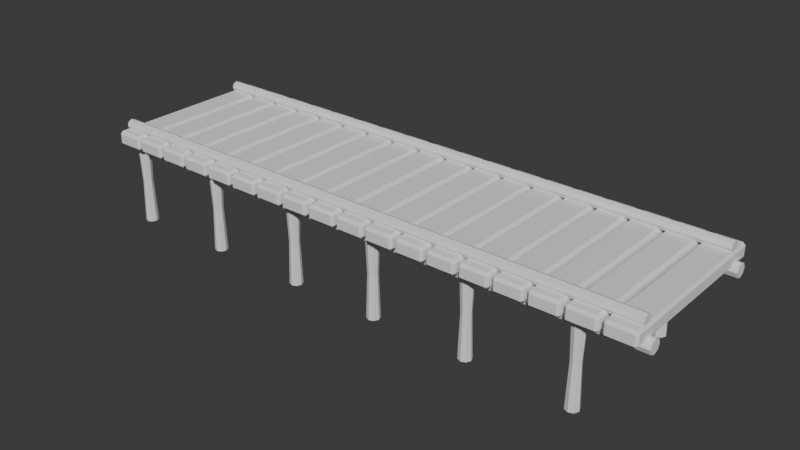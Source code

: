 # Source: dock.blend  (saved by Blender 4.4.30; exported with 4.5.12 LTS)
import bpy
from mathutils import Matrix  # noqa: F401  (used for matrix-valued properties, if any)

bpy.ops.wm.read_factory_settings(use_empty=True)
scene = bpy.context.scene
scene.name = 'Scene'

# ---- collections
col_collection = bpy.data.collections.new('Collection'); scene.collection.children.link(col_collection)

# ---- world
world_world = bpy.data.worlds.new('World'); scene.world = world_world
world_world.use_nodes = True; world_world.node_tree.nodes.clear()
_N = world_world.node_tree.nodes; _L = world_world.node_tree.links
n0 = _N.new('ShaderNodeOutputWorld'); n0.name = 'World Output'; n0.location = (300, 300)
n1 = _N.new('ShaderNodeBackground'); n1.name = 'Background'; n1.location = (10, 300)
n1.inputs[0].default_value = (0.05088, 0.05088, 0.05088, 1.0)
_L.new(n1.outputs[0], n0.inputs[0])
n0.is_active_output = True
world_world.color = (0.05088, 0.05088, 0.05088)
world_world.sun_shadow_jitter_overblur = 0.0

# ---- meshes
me_cube_001 = bpy.data.meshes.new('Cube.001')
me_cube_001.from_pydata([(-1.794, -1.845, 0.8057), (-1.794, -1.901, 0.8613), (-1.85, -1.845, 0.8613), (-1.794, -1.901, 1.067), (-1.794, -1.845, 1.123), (-1.85, -1.845, 1.067), (-1.794, 1.845, 0.8057), (-1.85, 1.845, 0.8613), (-1.794, 1.901, 0.8613), (-1.794, 1.845, 1.123), (-1.794, 1.901, 1.067), (-1.85, 1.845, 1.067), (-1.275, -1.845, 0.8057), (-1.22, -1.845, 0.8613), (-1.275, -1.901, 0.8613), (-1.275, -1.845, 1.123), (-1.275, -1.901, 1.067), (-1.22, -1.845, 1.067), (-1.275, 1.845, 0.8057), (-1.275, 1.901, 0.8613), (-1.22, 1.845, 0.8613), (-1.275, 1.845, 1.123), (-1.22, 1.845, 1.067), (-1.275, 1.901, 1.067), (-1.101, -1.845, 0.8057), (-1.101, -1.901, 0.8613), (-1.157, -1.845, 0.8613), (-1.101, -1.901, 1.067), (-1.101, -1.845, 1.123), (-1.157, -1.845, 1.067), (-1.101, 1.845, 0.8057), (-1.157, 1.845, 0.8613), (-1.101, 1.901, 0.8613), (-1.101, 1.845, 1.123), (-1.101, 1.901, 1.067), (-1.157, 1.845, 1.067), (-0.5822, -1.845, 0.8057), (-0.5267, -1.845, 0.8613), (-0.5822, -1.901, 0.8613), (-0.5822, -1.845, 1.123), (-0.5822, -1.901, 1.067), (-0.5267, -1.845, 1.067), (-0.5822, 1.845, 0.8057), (-0.5822, 1.901, 0.8613), (-0.5267, 1.845, 0.8613), (-0.5822, 1.845, 1.123), (-0.5267, 1.845, 1.067), (-0.5822, 1.901, 1.067), (-0.4081, -1.845, 0.8057), (-0.4081, -1.901, 0.8613), (-0.4637, -1.845, 0.8613), (-0.4081, -1.901, 1.067), (-0.4081, -1.845, 1.123), (-0.4637, -1.845, 1.067), (-0.4081, 1.845, 0.8057), (-0.4637, 1.845, 0.8613), (-0.4081, 1.901, 0.8613), (-0.4081, 1.845, 1.123), (-0.4081, 1.901, 1.067), (-0.4637, 1.845, 1.067), (0.1108, -1.845, 0.8057), (0.1663, -1.845, 0.8613), (0.1108, -1.901, 0.8613), (0.1108, -1.845, 1.123), (0.1108, -1.901, 1.067), (0.1663, -1.845, 1.067), (0.1108, 1.845, 0.8057), (0.1108, 1.901, 0.8613), (0.1663, 1.845, 0.8613), (0.1108, 1.845, 1.123), (0.1663, 1.845, 1.067), (0.1108, 1.901, 1.067), (0.2848, -1.845, 0.8057), (0.2848, -1.901, 0.8613), (0.2293, -1.845, 0.8613), (0.2848, -1.901, 1.067), (0.2848, -1.845, 1.123), (0.2293, -1.845, 1.067), (0.2848, 1.845, 0.8057), (0.2293, 1.845, 0.8613), (0.2848, 1.901, 0.8613), (0.2848, 1.845, 1.123), (0.2848, 1.901, 1.067), (0.2293, 1.845, 1.067), (0.8037, -1.845, 0.8057), (0.8593, -1.845, 0.8613), (0.8037, -1.901, 0.8613), (0.8037, -1.845, 1.123), (0.8037, -1.901, 1.067), (0.8593, -1.845, 1.067), (0.8037, 1.845, 0.8057), (0.8037, 1.901, 0.8613), (0.8593, 1.845, 0.8613), (0.8037, 1.845, 1.123), (0.8593, 1.845, 1.067), (0.8037, 1.901, 1.067), (0.9778, -1.845, 0.8057), (0.9778, -1.901, 0.8613), (0.9223, -1.845, 0.8613), (0.9778, -1.901, 1.067), (0.9778, -1.845, 1.123), (0.9223, -1.845, 1.067), (0.9778, 1.845, 0.8057), (0.9223, 1.845, 0.8613), (0.9778, 1.901, 0.8613), (0.9778, 1.845, 1.123), (0.9778, 1.901, 1.067), (0.9223, 1.845, 1.067), (1.497, -1.845, 0.8057), (1.552, -1.845, 0.8613), (1.497, -1.901, 0.8613), (1.497, -1.845, 1.123), (1.497, -1.901, 1.067), (1.552, -1.845, 1.067), (1.497, 1.845, 0.8057), (1.497, 1.901, 0.8613), (1.552, 1.845, 0.8613), (1.497, 1.845, 1.123), (1.552, 1.845, 1.067), (1.497, 1.901, 1.067), (1.671, -1.845, 0.8057), (1.671, -1.901, 0.8613), (1.615, -1.845, 0.8613), (1.671, -1.901, 1.067), (1.671, -1.845, 1.123), (1.615, -1.845, 1.067), (1.671, 1.845, 0.8057), (1.615, 1.845, 0.8613), (1.671, 1.901, 0.8613), (1.671, 1.845, 1.123), (1.671, 1.901, 1.067), (1.615, 1.845, 1.067), (2.19, -1.845, 0.8057), (2.245, -1.845, 0.8613), (2.19, -1.901, 0.8613), (2.19, -1.845, 1.123), (2.19, -1.901, 1.067), (2.245, -1.845, 1.067), (2.19, 1.845, 0.8057), (2.19, 1.901, 0.8613), (2.245, 1.845, 0.8613), (2.19, 1.845, 1.123), (2.245, 1.845, 1.067), (2.19, 1.901, 1.067), (2.364, -1.845, 0.8057), (2.364, -1.901, 0.8613), (2.308, -1.845, 0.8613), (2.364, -1.901, 1.067), (2.364, -1.845, 1.123), (2.308, -1.845, 1.067), (2.364, 1.845, 0.8057), (2.308, 1.845, 0.8613), (2.364, 1.901, 0.8613), (2.364, 1.845, 1.123), (2.364, 1.901, 1.067), (2.308, 1.845, 1.067), (2.883, -1.845, 0.8057), (2.938, -1.845, 0.8613), (2.883, -1.901, 0.8613), (2.883, -1.845, 1.123), (2.883, -1.901, 1.067), (2.938, -1.845, 1.067), (2.883, 1.845, 0.8057), (2.883, 1.901, 0.8613), (2.938, 1.845, 0.8613), (2.883, 1.845, 1.123), (2.938, 1.845, 1.067), (2.883, 1.901, 1.067), (3.057, -1.845, 0.8057), (3.057, -1.901, 0.8613), (3.001, -1.845, 0.8613), (3.057, -1.901, 1.067), (3.057, -1.845, 1.123), (3.001, -1.845, 1.067), (3.057, 1.845, 0.8057), (3.001, 1.845, 0.8613), (3.057, 1.901, 0.8613), (3.057, 1.845, 1.123), (3.057, 1.901, 1.067), (3.001, 1.845, 1.067), (3.576, -1.845, 0.8057), (3.631, -1.845, 0.8613), (3.576, -1.901, 0.8613), (3.576, -1.845, 1.123), (3.576, -1.901, 1.067), (3.631, -1.845, 1.067), (3.576, 1.845, 0.8057), (3.576, 1.901, 0.8613), (3.631, 1.845, 0.8613), (3.576, 1.845, 1.123), (3.631, 1.845, 1.067), (3.576, 1.901, 1.067), (3.75, -1.845, 0.8057), (3.75, -1.901, 0.8613), (3.694, -1.845, 0.8613), (3.75, -1.901, 1.067), (3.75, -1.845, 1.123), (3.694, -1.845, 1.067), (3.75, 1.845, 0.8057), (3.694, 1.845, 0.8613), (3.75, 1.901, 0.8613), (3.75, 1.845, 1.123), (3.75, 1.901, 1.067), (3.694, 1.845, 1.067), (4.269, -1.845, 0.8057), (4.324, -1.845, 0.8613), (4.269, -1.901, 0.8613), (4.269, -1.845, 1.123), (4.269, -1.901, 1.067), (4.324, -1.845, 1.067), (4.269, 1.845, 0.8057), (4.269, 1.901, 0.8613), (4.324, 1.845, 0.8613), (4.269, 1.845, 1.123), (4.324, 1.845, 1.067), (4.269, 1.901, 1.067), (4.443, -1.845, 0.8057), (4.443, -1.901, 0.8613), (4.387, -1.845, 0.8613), (4.443, -1.901, 1.067), (4.443, -1.845, 1.123), (4.387, -1.845, 1.067), (4.443, 1.845, 0.8057), (4.387, 1.845, 0.8613), (4.443, 1.901, 0.8613), (4.443, 1.845, 1.123), (4.443, 1.901, 1.067), (4.387, 1.845, 1.067), (4.961, -1.845, 0.8057), (5.017, -1.845, 0.8613), (4.961, -1.901, 0.8613), (4.961, -1.845, 1.123), (4.961, -1.901, 1.067), (5.017, -1.845, 1.067), (4.961, 1.845, 0.8057), (4.961, 1.901, 0.8613), (5.017, 1.845, 0.8613), (4.961, 1.845, 1.123), (5.017, 1.845, 1.067), (4.961, 1.901, 1.067), (5.136, -1.845, 0.8057), (5.136, -1.901, 0.8613), (5.08, -1.845, 0.8613), (5.136, -1.901, 1.067), (5.136, -1.845, 1.123), (5.08, -1.845, 1.067), (5.136, 1.845, 0.8057), (5.08, 1.845, 0.8613), (5.136, 1.901, 0.8613), (5.136, 1.845, 1.123), (5.136, 1.901, 1.067), (5.08, 1.845, 1.067), (5.654, -1.845, 0.8057), (5.71, -1.845, 0.8613), (5.654, -1.901, 0.8613), (5.654, -1.845, 1.123), (5.654, -1.901, 1.067), (5.71, -1.845, 1.067), (5.654, 1.845, 0.8057), (5.654, 1.901, 0.8613), (5.71, 1.845, 0.8613), (5.654, 1.845, 1.123), (5.71, 1.845, 1.067), (5.654, 1.901, 1.067), (5.829, -1.845, 0.8057), (5.829, -1.901, 0.8613), (5.773, -1.845, 0.8613), (5.829, -1.901, 1.067), (5.829, -1.845, 1.123), (5.773, -1.845, 1.067), (5.829, 1.845, 0.8057), (5.773, 1.845, 0.8613), (5.829, 1.901, 0.8613), (5.829, 1.845, 1.123), (5.829, 1.901, 1.067), (5.773, 1.845, 1.067), (6.347, -1.845, 0.8057), (6.403, -1.845, 0.8613), (6.347, -1.901, 0.8613), (6.347, -1.845, 1.123), (6.347, -1.901, 1.067), (6.403, -1.845, 1.067), (6.347, 1.845, 0.8057), (6.347, 1.901, 0.8613), (6.403, 1.845, 0.8613), (6.347, 1.845, 1.123), (6.403, 1.845, 1.067), (6.347, 1.901, 1.067), (6.521, -1.845, 0.8057), (6.521, -1.901, 0.8613), (6.466, -1.845, 0.8613), (6.521, -1.901, 1.067), (6.521, -1.845, 1.123), (6.466, -1.845, 1.067), (6.521, 1.845, 0.8057), (6.466, 1.845, 0.8613), (6.521, 1.901, 0.8613), (6.521, 1.845, 1.123), (6.521, 1.901, 1.067), (6.466, 1.845, 1.067), (7.04, -1.845, 0.8057), (7.096, -1.845, 0.8613), (7.04, -1.901, 0.8613), (7.04, -1.845, 1.123), (7.04, -1.901, 1.067), (7.096, -1.845, 1.067), (7.04, 1.845, 0.8057), (7.04, 1.901, 0.8613), (7.096, 1.845, 0.8613), (7.04, 1.845, 1.123), (7.096, 1.845, 1.067), (7.04, 1.901, 1.067), (7.214, -1.845, 0.8057), (7.214, -1.901, 0.8613), (7.159, -1.845, 0.8613), (7.214, -1.901, 1.067), (7.214, -1.845, 1.123), (7.159, -1.845, 1.067), (7.214, 1.845, 0.8057), (7.159, 1.845, 0.8613), (7.214, 1.901, 0.8613), (7.214, 1.845, 1.123), (7.214, 1.901, 1.067), (7.159, 1.845, 1.067), (7.733, -1.845, 0.8057), (7.789, -1.845, 0.8613), (7.733, -1.901, 0.8613), (7.733, -1.845, 1.123), (7.733, -1.901, 1.067), (7.789, -1.845, 1.067), (7.733, 1.845, 0.8057), (7.733, 1.901, 0.8613), (7.789, 1.845, 0.8613), (7.733, 1.845, 1.123), (7.789, 1.845, 1.067), (7.733, 1.901, 1.067), (7.907, -1.845, 0.8057), (7.907, -1.901, 0.8613), (7.852, -1.845, 0.8613), (7.907, -1.901, 1.067), (7.907, -1.845, 1.123), (7.852, -1.845, 1.067), (7.907, 1.845, 0.8057), (7.852, 1.845, 0.8613), (7.907, 1.901, 0.8613), (7.907, 1.845, 1.123), (7.907, 1.901, 1.067), (7.852, 1.845, 1.067), (8.426, -1.845, 0.8057), (8.482, -1.845, 0.8613), (8.426, -1.901, 0.8613), (8.426, -1.845, 1.123), (8.426, -1.901, 1.067), (8.482, -1.845, 1.067), (8.426, 1.845, 0.8057), (8.426, 1.901, 0.8613), (8.482, 1.845, 0.8613), (8.426, 1.845, 1.123), (8.482, 1.845, 1.067), (8.426, 1.901, 1.067), (8.6, -1.845, 0.8057), (8.6, -1.901, 0.8613), (8.545, -1.845, 0.8613), (8.6, -1.901, 1.067), (8.6, -1.845, 1.123), (8.545, -1.845, 1.067), (8.6, 1.845, 0.8057), (8.545, 1.845, 0.8613), (8.6, 1.901, 0.8613), (8.6, 1.845, 1.123), (8.6, 1.901, 1.067), (8.545, 1.845, 1.067), (9.119, -1.845, 0.8057), (9.175, -1.845, 0.8613), (9.119, -1.901, 0.8613), (9.119, -1.845, 1.123), (9.119, -1.901, 1.067), (9.175, -1.845, 1.067), (9.119, 1.845, 0.8057), (9.119, 1.901, 0.8613), (9.175, 1.845, 0.8613), (9.119, 1.845, 1.123), (9.175, 1.845, 1.067), (9.119, 1.901, 1.067), (9.293, -1.845, 0.8057), (9.293, -1.901, 0.8613), (9.238, -1.845, 0.8613), (9.293, -1.901, 1.067), (9.293, -1.845, 1.123), (9.238, -1.845, 1.067), (9.293, 1.845, 0.8057), (9.238, 1.845, 0.8613), (9.293, 1.901, 0.8613), (9.293, 1.845, 1.123), (9.293, 1.901, 1.067), (9.238, 1.845, 1.067), (9.812, -1.845, 0.8057), (9.868, -1.845, 0.8613), (9.812, -1.901, 0.8613), (9.812, -1.845, 1.123), (9.812, -1.901, 1.067), (9.868, -1.845, 1.067), (9.812, 1.845, 0.8057), (9.812, 1.901, 0.8613), (9.868, 1.845, 0.8613), (9.812, 1.845, 1.123), (9.868, 1.845, 1.067), (9.812, 1.901, 1.067), (9.986, -1.845, 0.8057), (9.986, -1.901, 0.8613), (9.931, -1.845, 0.8613), (9.986, -1.901, 1.067), (9.986, -1.845, 1.123), (9.931, -1.845, 1.067), (9.986, 1.845, 0.8057), (9.931, 1.845, 0.8613), (9.986, 1.901, 0.8613), (9.986, 1.845, 1.123), (9.986, 1.901, 1.067), (9.931, 1.845, 1.067), (10.51, -1.845, 0.8057), (10.56, -1.845, 0.8613), (10.51, -1.901, 0.8613), (10.51, -1.845, 1.123), (10.51, -1.901, 1.067), (10.56, -1.845, 1.067), (10.51, 1.845, 0.8057), (10.51, 1.901, 0.8613), (10.56, 1.845, 0.8613), (10.51, 1.845, 1.123), (10.56, 1.845, 1.067), (10.51, 1.901, 1.067), (-1.511, -1.403, -1.0), (-1.511, -1.393, 1.0), (-1.412, -1.444, -1.0), (-1.405, -1.437, 1.0), (-1.371, -1.542, -1.0), (-1.361, -1.542, 1.0), (-1.412, -1.641, -1.0), (-1.405, -1.648, 1.0), (-1.511, -1.682, -1.0), (-1.511, -1.692, 1.0), (-1.609, -1.641, -1.0), (-1.616, -1.648, 1.0), (-1.65, -1.542, -1.0), (-1.66, -1.542, 1.0), (-1.609, -1.444, -1.0), (-1.616, -1.437, 1.0), (-1.551, 1.577, -1.0), (-1.551, 1.587, 1.0), (-1.453, 1.536, -1.0), (-1.446, 1.543, 1.0), (-1.412, 1.438, -1.0), (-1.402, 1.438, 1.0), (-1.453, 1.34, -1.0), (-1.446, 1.333, 1.0), (-1.551, 1.299, -1.0), (-1.551, 1.289, 1.0), (-1.65, 1.34, -1.0), (-1.657, 1.333, 1.0), (-1.691, 1.438, -1.0), (-1.701, 1.438, 1.0), (-1.65, 1.536, -1.0), (-1.657, 1.543, 1.0), (0.7077, 1.564, -1.0), (0.7077, 1.574, 1.0), (0.8061, 1.523, -1.0), (0.8131, 1.53, 1.0), (0.8468, 1.424, -1.0), (0.8568, 1.424, 1.0), (0.8061, 1.326, -1.0), (0.8131, 1.319, 1.0), (0.7077, 1.285, -1.0), (0.7077, 1.275, 1.0), (0.6093, 1.326, -1.0), (0.6022, 1.319, 1.0), (0.5685, 1.424, -1.0), (0.5585, 1.424, 1.0), (0.6093, 1.523, -1.0), (0.6022, 1.53, 1.0), (0.7077, -1.362, -1.0), (0.7077, -1.352, 1.0), (0.8061, -1.403, -1.0), (0.8131, -1.396, 1.0), (0.8468, -1.502, -1.0), (0.8568, -1.502, 1.0), (0.8061, -1.6, -1.0), (0.8131, -1.607, 1.0), (0.7077, -1.641, -1.0), (0.7077, -1.651, 1.0), (0.6093, -1.6, -1.0), (0.6022, -1.607, 1.0), (0.5685, -1.502, -1.0), (0.5585, -1.502, 1.0), (0.6093, -1.403, -1.0), (0.6022, -1.396, 1.0), (2.926, -1.376, -1.0), (2.926, -1.366, 1.0), (3.024, -1.417, -1.0), (3.031, -1.41, 1.0), (3.065, -1.515, -1.0), (3.075, -1.515, 1.0), (3.024, -1.614, -1.0), (3.031, -1.621, 1.0), (2.926, -1.654, -1.0), (2.926, -1.664, 1.0), (2.828, -1.614, -1.0), (2.82, -1.621, 1.0), (2.787, -1.515, -1.0), (2.777, -1.515, 1.0), (2.828, -1.417, -1.0), (2.82, -1.41, 1.0), (2.858, 1.604, -1.0), (2.858, 1.614, 1.0), (2.956, 1.564, -1.0), (2.963, 1.571, 1.0), (2.997, 1.465, -1.0), (3.007, 1.465, 1.0), (2.956, 1.367, -1.0), (2.963, 1.36, 1.0), (2.858, 1.326, -1.0), (2.858, 1.316, 1.0), (2.759, 1.367, -1.0), (2.752, 1.36, 1.0), (2.719, 1.465, -1.0), (2.709, 1.465, 1.0), (2.759, 1.564, -1.0), (2.752, 1.571, 1.0), (9.377, 1.274, -1.0), (9.377, 1.264, 1.0), (9.28, 1.316, -1.0), (9.273, 1.309, 1.0), (9.241, 1.415, -1.0), (9.231, 1.416, 1.0), (9.283, 1.513, -1.0), (9.276, 1.52, 1.0), (9.382, 1.552, -1.0), (9.382, 1.562, 1.0), (9.48, 1.51, -1.0), (9.487, 1.517, 1.0), (9.519, 1.411, -1.0), (9.529, 1.41, 1.0), (9.477, 1.313, -1.0), (9.483, 1.306, 1.0), (9.366, -1.707, -1.0), (9.366, -1.717, 1.0), (9.269, -1.664, -1.0), (9.261, -1.671, 1.0), (9.229, -1.565, -1.0), (9.219, -1.565, 1.0), (9.272, -1.468, -1.0), (9.265, -1.46, 1.0), (9.371, -1.428, -1.0), (9.371, -1.418, 1.0), (9.469, -1.471, -1.0), (9.476, -1.464, 1.0), (9.508, -1.57, -1.0), (9.518, -1.57, 1.0), (9.465, -1.668, -1.0), (9.472, -1.675, 1.0), (7.108, -1.654, -1.0), (7.108, -1.664, 1.0), (7.01, -1.611, -1.0), (7.003, -1.618, 1.0), (6.971, -1.512, -1.0), (6.961, -1.512, 1.0), (7.013, -1.414, -1.0), (7.007, -1.407, 1.0), (7.113, -1.375, -1.0), (7.113, -1.365, 1.0), (7.21, -1.418, -1.0), (7.217, -1.411, 1.0), (7.249, -1.517, -1.0), (7.259, -1.517, 1.0), (7.207, -1.615, -1.0), (7.214, -1.622, 1.0), (7.159, 1.272, -1.0), (7.159, 1.262, 1.0), (7.061, 1.314, -1.0), (7.054, 1.307, 1.0), (7.022, 1.413, -1.0), (7.012, 1.413, 1.0), (7.065, 1.511, -1.0), (7.058, 1.518, 1.0), (7.164, 1.55, -1.0), (7.164, 1.56, 1.0), (7.261, 1.508, -1.0), (7.268, 1.515, 1.0), (7.3, 1.408, -1.0), (7.31, 1.408, 1.0), (7.258, 1.311, -1.0), (7.265, 1.304, 1.0), (4.941, 1.324, -1.0), (4.941, 1.314, 1.0), (4.843, 1.367, -1.0), (4.836, 1.36, 1.0), (4.804, 1.466, -1.0), (4.794, 1.466, 1.0), (4.847, 1.563, -1.0), (4.84, 1.571, 1.0), (4.946, 1.602, -1.0), (4.946, 1.612, 1.0), (5.044, 1.56, -1.0), (5.051, 1.567, 1.0), (5.083, 1.461, -1.0), (5.093, 1.461, 1.0), (5.04, 1.363, -1.0), (5.047, 1.356, 1.0), (4.957, -1.657, -1.0), (4.957, -1.667, 1.0), (4.859, -1.615, -1.0), (4.852, -1.622, 1.0), (4.82, -1.515, -1.0), (4.81, -1.515, 1.0), (4.863, -1.418, -1.0), (4.856, -1.411, 1.0), (4.962, -1.379, -1.0), (4.962, -1.369, 1.0), (5.06, -1.421, -1.0), (5.067, -1.414, 1.0), (5.099, -1.52, -1.0), (5.109, -1.52, 1.0), (5.056, -1.618, -1.0), (5.063, -1.625, 1.0), (-1.832, -1.556, 1.295), (10.52, -1.556, 1.295), (-1.832, -1.472, 1.26), (10.52, -1.472, 1.26), (-1.832, -1.437, 1.176), (10.52, -1.437, 1.176), (-1.832, -1.472, 1.092), (10.52, -1.472, 1.092), (-1.832, -1.556, 1.057), (10.52, -1.556, 1.057), (-1.832, -1.64, 1.092), (10.52, -1.64, 1.092), (-1.832, -1.675, 1.176), (10.52, -1.675, 1.176), (-1.832, -1.64, 1.26), (10.52, -1.64, 1.26), (-1.832, 1.465, 1.311), (10.52, 1.465, 1.311), (-1.832, 1.549, 1.276), (10.52, 1.549, 1.276), (-1.832, 1.584, 1.192), (10.52, 1.584, 1.192), (-1.832, 1.549, 1.108), (10.52, 1.549, 1.108), (-1.832, 1.465, 1.073), (10.52, 1.465, 1.073), (-1.832, 1.381, 1.108), (10.52, 1.381, 1.108), (-1.832, 1.346, 1.192), (10.52, 1.346, 1.192), (-1.832, 1.381, 1.276), (10.52, 1.381, 1.276), (-2.006, -1.556, 0.9166), (10.69, -1.556, 0.9166), (-2.006, -1.452, 0.8737), (10.69, -1.452, 0.8737), (-2.006, -1.409, 0.77), (10.69, -1.409, 0.77), (-2.006, -1.452, 0.6663), (10.69, -1.452, 0.6663), (-2.006, -1.556, 0.6234), (10.69, -1.556, 0.6234), (-2.006, -1.66, 0.6663), (10.69, -1.66, 0.6663), (-2.006, -1.703, 0.77), (10.69, -1.703, 0.77), (-2.006, -1.66, 0.8737), (10.69, -1.66, 0.8737), (-2.006, 1.465, 0.933), (10.69, 1.465, 0.933), (-2.006, 1.569, 0.89), (10.69, 1.569, 0.89), (-2.006, 1.612, 0.7863), (10.69, 1.612, 0.7863), (-2.006, 1.569, 0.6827), (10.69, 1.569, 0.6827), (-2.006, 1.465, 0.6397), (10.69, 1.465, 0.6397), (-2.006, 1.362, 0.6827), (10.69, 1.362, 0.6827), (-2.006, 1.319, 0.7863), (10.69, 1.319, 0.7863), (-2.006, 1.362, 0.89), (10.69, 1.362, 0.89), (2.926, -1.406, -0.06463), (5.068, -1.52, -0.06406), (4.945, 1.572, -0.07964), (7.035, -1.436, -0.06448), (9.271, 1.415, -0.07884), (3.003, -1.438, -0.06447), (0.7077, 1.533, -0.07944), (5.022, 1.539, -0.07947), (7.112, -1.406, -0.06463), (9.304, 1.491, -0.07923), (3.035, -1.515, -0.06408), (0.7846, 1.501, -0.07928), (-1.511, -1.434, -0.06449), (7.188, -1.439, -0.06447), (9.382, 1.522, -0.07938), (3.003, -1.592, -0.0637), (0.8165, 1.424, -0.07889), (-1.434, -1.466, -0.06433), (5.019, 1.385, -0.07869), (7.219, -1.516, -0.06408), (9.458, 1.489, -0.07921), (2.926, -1.624, -0.06354), (0.7846, 1.347, -0.0785), (-1.402, -1.542, -0.06395), (7.186, -1.593, -0.06369), (9.489, 1.411, -0.07882), (2.849, -1.592, -0.0637), (0.7077, 1.316, -0.07834), (-1.434, -1.619, -0.06356), (4.958, -1.627, -0.06352), (4.881, -1.593, -0.06369), (9.455, 1.335, -0.07844), (2.817, -1.515, -0.06408), (0.6307, 1.347, -0.0785), (-1.511, -1.651, -0.0634), (7.159, 1.302, -0.07828), (4.851, -1.516, -0.06408), (7.083, 1.335, -0.07844), (2.849, -1.438, -0.06447), (0.5989, 1.424, -0.07889), (-1.587, -1.619, -0.06356), (9.367, -1.676, -0.06327), (4.884, -1.44, -0.06446), (7.052, 1.413, -0.07883), (9.29, -1.643, -0.06344), (0.6307, 1.501, -0.07928), (-1.619, -1.542, -0.06395), (2.858, 1.574, -0.07965), (4.961, -1.409, -0.06462), (7.086, 1.489, -0.07922), (9.26, -1.566, -0.06383), (2.935, 1.542, -0.07949), (-1.587, -1.466, -0.06433), (0.7077, -1.393, -0.0647), (5.038, -1.442, -0.06445), (7.163, 1.52, -0.07937), (9.293, -1.489, -0.06421), (2.967, 1.465, -0.0791), (0.7845, -1.425, -0.06454), (-1.551, 1.547, -0.07951), (7.239, 1.486, -0.0792), (9.371, -1.459, -0.06437), (2.935, 1.388, -0.07871), (0.8163, -1.502, -0.06415), (-1.474, 1.515, -0.07935), (5.052, 1.461, -0.07908), (5.035, -1.596, -0.06368), (7.27, 1.409, -0.07881), (9.447, -1.492, -0.0642), (2.858, 1.356, -0.07855), (0.7845, -1.578, -0.06377), (-1.443, 1.438, -0.07896), (7.237, 1.333, -0.07843), (9.477, -1.57, -0.06381), (2.781, 1.388, -0.07871), (0.7077, -1.61, -0.0636), (-1.474, 1.361, -0.07857), (9.444, -1.646, -0.06342), (2.749, 1.465, -0.0791), (0.6308, -1.578, -0.06377), (-1.551, 1.329, -0.07841), (4.942, 1.354, -0.07854), (4.865, 1.388, -0.07871), (2.781, 1.542, -0.07949), (0.599, -1.502, -0.06415), (-1.628, 1.361, -0.07857), (7.108, -1.623, -0.06354), (4.835, 1.465, -0.0791), (7.032, -1.59, -0.06371), (0.6308, -1.425, -0.06454), (-1.66, 1.438, -0.07896), (9.378, 1.304, -0.07829), (4.868, 1.541, -0.07948), (7.001, -1.513, -0.0641), (9.302, 1.337, -0.07845), (-1.628, 1.515, -0.07935)], [], [(14, 16, 3, 1), (20, 22, 17, 13), (21, 9, 4, 15), (2, 5, 11, 7), (8, 10, 23, 19), (0, 1, 2), (3, 4, 5), (6, 7, 8), (9, 10, 11), (12, 13, 14), (15, 16, 17), (18, 19, 20), (21, 22, 23), (6, 0, 2, 7), (1, 3, 5, 2), (4, 9, 11, 5), (10, 8, 7, 11), (18, 6, 8, 19), (9, 21, 23, 10), (22, 20, 19, 23), (12, 18, 20, 13), (21, 15, 17, 22), (16, 14, 13, 17), (0, 12, 14, 1), (15, 4, 3, 16), (6, 18, 12, 0), (38, 40, 27, 25), (44, 46, 41, 37), (45, 33, 28, 39), (26, 29, 35, 31), (32, 34, 47, 43), (24, 25, 26), (27, 28, 29), (30, 31, 32), (33, 34, 35), (36, 37, 38), (39, 40, 41), (42, 43, 44), (45, 46, 47), (30, 24, 26, 31), (25, 27, 29, 26), (28, 33, 35, 29), (34, 32, 31, 35), (42, 30, 32, 43), (33, 45, 47, 34), (46, 44, 43, 47), (36, 42, 44, 37), (45, 39, 41, 46), (40, 38, 37, 41), (24, 36, 38, 25), (39, 28, 27, 40), (30, 42, 36, 24), (62, 64, 51, 49), (68, 70, 65, 61), (69, 57, 52, 63), (50, 53, 59, 55), (56, 58, 71, 67), (48, 49, 50), (51, 52, 53), (54, 55, 56), (57, 58, 59), (60, 61, 62), (63, 64, 65), (66, 67, 68), (69, 70, 71), (54, 48, 50, 55), (49, 51, 53, 50), (52, 57, 59, 53), (58, 56, 55, 59), (66, 54, 56, 67), (57, 69, 71, 58), (70, 68, 67, 71), (60, 66, 68, 61), (69, 63, 65, 70), (64, 62, 61, 65), (48, 60, 62, 49), (63, 52, 51, 64), (54, 66, 60, 48), (86, 88, 75, 73), (92, 94, 89, 85), (93, 81, 76, 87), (74, 77, 83, 79), (80, 82, 95, 91), (72, 73, 74), (75, 76, 77), (78, 79, 80), (81, 82, 83), (84, 85, 86), (87, 88, 89), (90, 91, 92), (93, 94, 95), (78, 72, 74, 79), (73, 75, 77, 74), (76, 81, 83, 77), (82, 80, 79, 83), (90, 78, 80, 91), (81, 93, 95, 82), (94, 92, 91, 95), (84, 90, 92, 85), (93, 87, 89, 94), (88, 86, 85, 89), (72, 84, 86, 73), (87, 76, 75, 88), (78, 90, 84, 72), (110, 112, 99, 97), (116, 118, 113, 109), (117, 105, 100, 111), (98, 101, 107, 103), (104, 106, 119, 115), (96, 97, 98), (99, 100, 101), (102, 103, 104), (105, 106, 107), (108, 109, 110), (111, 112, 113), (114, 115, 116), (117, 118, 119), (102, 96, 98, 103), (97, 99, 101, 98), (100, 105, 107, 101), (106, 104, 103, 107), (114, 102, 104, 115), (105, 117, 119, 106), (118, 116, 115, 119), (108, 114, 116, 109), (117, 111, 113, 118), (112, 110, 109, 113), (96, 108, 110, 97), (111, 100, 99, 112), (102, 114, 108, 96), (134, 136, 123, 121), (140, 142, 137, 133), (141, 129, 124, 135), (122, 125, 131, 127), (128, 130, 143, 139), (120, 121, 122), (123, 124, 125), (126, 127, 128), (129, 130, 131), (132, 133, 134), (135, 136, 137), (138, 139, 140), (141, 142, 143), (126, 120, 122, 127), (121, 123, 125, 122), (124, 129, 131, 125), (130, 128, 127, 131), (138, 126, 128, 139), (129, 141, 143, 130), (142, 140, 139, 143), (132, 138, 140, 133), (141, 135, 137, 142), (136, 134, 133, 137), (120, 132, 134, 121), (135, 124, 123, 136), (126, 138, 132, 120), (158, 160, 147, 145), (164, 166, 161, 157), (165, 153, 148, 159), (146, 149, 155, 151), (152, 154, 167, 163), (144, 145, 146), (147, 148, 149), (150, 151, 152), (153, 154, 155), (156, 157, 158), (159, 160, 161), (162, 163, 164), (165, 166, 167), (150, 144, 146, 151), (145, 147, 149, 146), (148, 153, 155, 149), (154, 152, 151, 155), (162, 150, 152, 163), (153, 165, 167, 154), (166, 164, 163, 167), (156, 162, 164, 157), (165, 159, 161, 166), (160, 158, 157, 161), (144, 156, 158, 145), (159, 148, 147, 160), (150, 162, 156, 144), (182, 184, 171, 169), (188, 190, 185, 181), (189, 177, 172, 183), (170, 173, 179, 175), (176, 178, 191, 187), (168, 169, 170), (171, 172, 173), (174, 175, 176), (177, 178, 179), (180, 181, 182), (183, 184, 185), (186, 187, 188), (189, 190, 191), (174, 168, 170, 175), (169, 171, 173, 170), (172, 177, 179, 173), (178, 176, 175, 179), (186, 174, 176, 187), (177, 189, 191, 178), (190, 188, 187, 191), (180, 186, 188, 181), (189, 183, 185, 190), (184, 182, 181, 185), (168, 180, 182, 169), (183, 172, 171, 184), (174, 186, 180, 168), (206, 208, 195, 193), (212, 214, 209, 205), (213, 201, 196, 207), (194, 197, 203, 199), (200, 202, 215, 211), (192, 193, 194), (195, 196, 197), (198, 199, 200), (201, 202, 203), (204, 205, 206), (207, 208, 209), (210, 211, 212), (213, 214, 215), (198, 192, 194, 199), (193, 195, 197, 194), (196, 201, 203, 197), (202, 200, 199, 203), (210, 198, 200, 211), (201, 213, 215, 202), (214, 212, 211, 215), (204, 210, 212, 205), (213, 207, 209, 214), (208, 206, 205, 209), (192, 204, 206, 193), (207, 196, 195, 208), (198, 210, 204, 192), (230, 232, 219, 217), (236, 238, 233, 229), (237, 225, 220, 231), (218, 221, 227, 223), (224, 226, 239, 235), (216, 217, 218), (219, 220, 221), (222, 223, 224), (225, 226, 227), (228, 229, 230), (231, 232, 233), (234, 235, 236), (237, 238, 239), (222, 216, 218, 223), (217, 219, 221, 218), (220, 225, 227, 221), (226, 224, 223, 227), (234, 222, 224, 235), (225, 237, 239, 226), (238, 236, 235, 239), (228, 234, 236, 229), (237, 231, 233, 238), (232, 230, 229, 233), (216, 228, 230, 217), (231, 220, 219, 232), (222, 234, 228, 216), (254, 256, 243, 241), (260, 262, 257, 253), (261, 249, 244, 255), (242, 245, 251, 247), (248, 250, 263, 259), (240, 241, 242), (243, 244, 245), (246, 247, 248), (249, 250, 251), (252, 253, 254), (255, 256, 257), (258, 259, 260), (261, 262, 263), (246, 240, 242, 247), (241, 243, 245, 242), (244, 249, 251, 245), (250, 248, 247, 251), (258, 246, 248, 259), (249, 261, 263, 250), (262, 260, 259, 263), (252, 258, 260, 253), (261, 255, 257, 262), (256, 254, 253, 257), (240, 252, 254, 241), (255, 244, 243, 256), (246, 258, 252, 240), (278, 280, 267, 265), (284, 286, 281, 277), (285, 273, 268, 279), (266, 269, 275, 271), (272, 274, 287, 283), (264, 265, 266), (267, 268, 269), (270, 271, 272), (273, 274, 275), (276, 277, 278), (279, 280, 281), (282, 283, 284), (285, 286, 287), (270, 264, 266, 271), (265, 267, 269, 266), (268, 273, 275, 269), (274, 272, 271, 275), (282, 270, 272, 283), (273, 285, 287, 274), (286, 284, 283, 287), (276, 282, 284, 277), (285, 279, 281, 286), (280, 278, 277, 281), (264, 276, 278, 265), (279, 268, 267, 280), (270, 282, 276, 264), (302, 304, 291, 289), (308, 310, 305, 301), (309, 297, 292, 303), (290, 293, 299, 295), (296, 298, 311, 307), (288, 289, 290), (291, 292, 293), (294, 295, 296), (297, 298, 299), (300, 301, 302), (303, 304, 305), (306, 307, 308), (309, 310, 311), (294, 288, 290, 295), (289, 291, 293, 290), (292, 297, 299, 293), (298, 296, 295, 299), (306, 294, 296, 307), (297, 309, 311, 298), (310, 308, 307, 311), (300, 306, 308, 301), (309, 303, 305, 310), (304, 302, 301, 305), (288, 300, 302, 289), (303, 292, 291, 304), (294, 306, 300, 288), (326, 328, 315, 313), (332, 334, 329, 325), (333, 321, 316, 327), (314, 317, 323, 319), (320, 322, 335, 331), (312, 313, 314), (315, 316, 317), (318, 319, 320), (321, 322, 323), (324, 325, 326), (327, 328, 329), (330, 331, 332), (333, 334, 335), (318, 312, 314, 319), (313, 315, 317, 314), (316, 321, 323, 317), (322, 320, 319, 323), (330, 318, 320, 331), (321, 333, 335, 322), (334, 332, 331, 335), (324, 330, 332, 325), (333, 327, 329, 334), (328, 326, 325, 329), (312, 324, 326, 313), (327, 316, 315, 328), (318, 330, 324, 312), (350, 352, 339, 337), (356, 358, 353, 349), (357, 345, 340, 351), (338, 341, 347, 343), (344, 346, 359, 355), (336, 337, 338), (339, 340, 341), (342, 343, 344), (345, 346, 347), (348, 349, 350), (351, 352, 353), (354, 355, 356), (357, 358, 359), (342, 336, 338, 343), (337, 339, 341, 338), (340, 345, 347, 341), (346, 344, 343, 347), (354, 342, 344, 355), (345, 357, 359, 346), (358, 356, 355, 359), (348, 354, 356, 349), (357, 351, 353, 358), (352, 350, 349, 353), (336, 348, 350, 337), (351, 340, 339, 352), (342, 354, 348, 336), (374, 376, 363, 361), (380, 382, 377, 373), (381, 369, 364, 375), (362, 365, 371, 367), (368, 370, 383, 379), (360, 361, 362), (363, 364, 365), (366, 367, 368), (369, 370, 371), (372, 373, 374), (375, 376, 377), (378, 379, 380), (381, 382, 383), (366, 360, 362, 367), (361, 363, 365, 362), (364, 369, 371, 365), (370, 368, 367, 371), (378, 366, 368, 379), (369, 381, 383, 370), (382, 380, 379, 383), (372, 378, 380, 373), (381, 375, 377, 382), (376, 374, 373, 377), (360, 372, 374, 361), (375, 364, 363, 376), (366, 378, 372, 360), (398, 400, 387, 385), (404, 406, 401, 397), (405, 393, 388, 399), (386, 389, 395, 391), (392, 394, 407, 403), (384, 385, 386), (387, 388, 389), (390, 391, 392), (393, 394, 395), (396, 397, 398), (399, 400, 401), (402, 403, 404), (405, 406, 407), (390, 384, 386, 391), (385, 387, 389, 386), (388, 393, 395, 389), (394, 392, 391, 395), (402, 390, 392, 403), (393, 405, 407, 394), (406, 404, 403, 407), (396, 402, 404, 397), (405, 399, 401, 406), (400, 398, 397, 401), (384, 396, 398, 385), (399, 388, 387, 400), (390, 402, 396, 384), (422, 424, 411, 409), (428, 430, 425, 421), (429, 417, 412, 423), (410, 413, 419, 415), (416, 418, 431, 427), (408, 409, 410), (411, 412, 413), (414, 415, 416), (417, 418, 419), (420, 421, 422), (423, 424, 425), (426, 427, 428), (429, 430, 431), (414, 408, 410, 415), (409, 411, 413, 410), (412, 417, 419, 413), (418, 416, 415, 419), (426, 414, 416, 427), (417, 429, 431, 418), (430, 428, 427, 431), (420, 426, 428, 421), (429, 423, 425, 430), (424, 422, 421, 425), (408, 420, 422, 409), (423, 412, 411, 424), (414, 426, 420, 408), (432, 700, 705, 434), (434, 705, 711, 436), (436, 711, 716, 438), (438, 716, 722, 440), (440, 722, 728, 442), (442, 728, 734, 444), (435, 433, 447, 445, 443, 441, 439, 437), (444, 734, 740, 446), (446, 740, 700, 432), (432, 434, 436, 438, 440, 442, 444, 446), (448, 747, 752, 450), (450, 752, 759, 452), (452, 759, 764, 454), (454, 764, 768, 456), (456, 768, 773, 458), (458, 773, 778, 460), (451, 449, 463, 461, 459, 457, 455, 453), (460, 778, 783, 462), (462, 783, 747, 448), (448, 450, 452, 454, 456, 458, 460, 462), (464, 694, 699, 466), (466, 699, 704, 468), (468, 704, 710, 470), (470, 710, 715, 472), (472, 715, 721, 474), (474, 721, 727, 476), (467, 465, 479, 477, 475, 473, 471, 469), (476, 727, 733, 478), (478, 733, 694, 464), (464, 466, 468, 470, 472, 474, 476, 478), (480, 741, 746, 482), (482, 746, 751, 484), (484, 751, 758, 486), (486, 758, 763, 488), (488, 763, 767, 490), (490, 767, 772, 492), (483, 481, 495, 493, 491, 489, 487, 485), (492, 772, 777, 494), (494, 777, 741, 480), (480, 482, 484, 486, 488, 490, 492, 494), (496, 688, 693, 498), (498, 693, 698, 500), (500, 698, 703, 502), (502, 703, 709, 504), (504, 709, 714, 506), (506, 714, 720, 508), (499, 497, 511, 509, 507, 505, 503, 501), (508, 720, 726, 510), (510, 726, 688, 496), (496, 498, 500, 502, 504, 506, 508, 510), (512, 735, 739, 514), (514, 739, 745, 516), (516, 745, 750, 518), (518, 750, 757, 520), (520, 757, 762, 522), (522, 762, 766, 524), (515, 513, 527, 525, 523, 521, 519, 517), (524, 766, 771, 526), (526, 771, 735, 512), (512, 514, 516, 518, 520, 522, 524, 526), (528, 779, 782, 530), (530, 782, 692, 532), (532, 692, 697, 534), (534, 697, 702, 536), (536, 702, 708, 538), (538, 708, 713, 540), (531, 529, 543, 541, 539, 537, 535, 533), (540, 713, 719, 542), (542, 719, 779, 528), (528, 530, 532, 534, 536, 538, 540, 542), (544, 729, 732, 546), (546, 732, 738, 548), (548, 738, 744, 550), (550, 744, 749, 552), (552, 749, 756, 554), (554, 756, 761, 556), (547, 545, 559, 557, 555, 553, 551, 549), (556, 761, 765, 558), (558, 765, 729, 544), (544, 546, 548, 550, 552, 554, 556, 558), (560, 774, 776, 562), (562, 776, 781, 564), (564, 781, 691, 566), (566, 691, 696, 568), (568, 696, 701, 570), (570, 701, 707, 572), (563, 561, 575, 573, 571, 569, 567, 565), (572, 707, 712, 574), (574, 712, 774, 560), (560, 562, 564, 566, 568, 570, 572, 574), (576, 723, 725, 578), (578, 725, 731, 580), (580, 731, 737, 582), (582, 737, 743, 584), (584, 743, 748, 586), (586, 748, 755, 588), (579, 577, 591, 589, 587, 585, 583, 581), (588, 755, 760, 590), (590, 760, 723, 576), (576, 578, 580, 582, 584, 586, 588, 590), (592, 769, 770, 594), (594, 770, 775, 596), (596, 775, 780, 598), (598, 780, 690, 600), (600, 690, 695, 602), (602, 695, 753, 604), (595, 593, 607, 605, 603, 601, 599, 597), (604, 753, 706, 606), (606, 706, 769, 592), (592, 594, 596, 598, 600, 602, 604, 606), (608, 717, 718, 610), (610, 718, 724, 612), (612, 724, 730, 614), (614, 730, 736, 616), (616, 736, 742, 618), (618, 742, 689, 620), (611, 609, 623, 621, 619, 617, 615, 613), (620, 689, 754, 622), (622, 754, 717, 608), (608, 610, 612, 614, 616, 618, 620, 622), (624, 625, 627, 626), (626, 627, 629, 628), (628, 629, 631, 630), (630, 631, 633, 632), (632, 633, 635, 634), (634, 635, 637, 636), (627, 625, 639, 637, 635, 633, 631, 629), (636, 637, 639, 638), (638, 639, 625, 624), (624, 626, 628, 630, 632, 634, 636, 638), (640, 641, 643, 642), (642, 643, 645, 644), (644, 645, 647, 646), (646, 647, 649, 648), (648, 649, 651, 650), (650, 651, 653, 652), (643, 641, 655, 653, 651, 649, 647, 645), (652, 653, 655, 654), (654, 655, 641, 640), (640, 642, 644, 646, 648, 650, 652, 654), (656, 657, 659, 658), (658, 659, 661, 660), (660, 661, 663, 662), (662, 663, 665, 664), (664, 665, 667, 666), (666, 667, 669, 668), (659, 657, 671, 669, 667, 665, 663, 661), (668, 669, 671, 670), (670, 671, 657, 656), (656, 658, 660, 662, 664, 666, 668, 670), (672, 673, 675, 674), (674, 675, 677, 676), (676, 677, 679, 678), (678, 679, 681, 680), (680, 681, 683, 682), (682, 683, 685, 684), (675, 673, 687, 685, 683, 681, 679, 677), (684, 685, 687, 686), (686, 687, 673, 672), (672, 674, 676, 678, 680, 682, 684, 686), (760, 755, 589, 591), (721, 715, 473, 475), (703, 698, 501, 503), (723, 760, 591, 577), (770, 769, 593, 595), (734, 728, 443, 445), (775, 770, 595, 597), (694, 733, 479, 465), (780, 775, 597, 599), (690, 780, 599, 601), (746, 741, 481, 483), (695, 690, 601, 603), (753, 695, 603, 605), (758, 751, 485, 487), (763, 758, 487, 489), (706, 753, 605, 607), (767, 763, 489, 491), (769, 706, 607, 593), (713, 708, 539, 541), (718, 717, 609, 611), (740, 734, 445, 447), (724, 718, 611, 613), (741, 777, 495, 481), (730, 724, 613, 615), (736, 730, 615, 617), (693, 688, 497, 499), (698, 693, 499, 501), (689, 742, 619, 621), (777, 772, 493, 495), (709, 703, 503, 505), (714, 709, 505, 507), (720, 714, 507, 509), (754, 689, 621, 623), (726, 720, 509, 511), (717, 754, 623, 609), (688, 726, 511, 497), (739, 735, 513, 515), (745, 739, 515, 517), (750, 745, 517, 519), (757, 750, 519, 521), (762, 757, 521, 523), (727, 721, 475, 477), (771, 766, 525, 527), (759, 752, 451, 453), (735, 771, 527, 513), (725, 723, 577, 579), (766, 762, 523, 525), (782, 779, 529, 531), (692, 782, 531, 533), (772, 767, 491, 493), (697, 692, 533, 535), (702, 697, 535, 537), (708, 702, 537, 539), (742, 736, 617, 619), (733, 727, 477, 479), (719, 713, 541, 543), (779, 719, 543, 529), (732, 729, 545, 547), (707, 701, 571, 573), (738, 732, 547, 549), (744, 738, 549, 551), (749, 744, 551, 553), (705, 700, 433, 435), (756, 749, 553, 555), (761, 756, 555, 557), (716, 711, 437, 439), (722, 716, 439, 441), (765, 761, 557, 559), (728, 722, 441, 443), (778, 773, 459, 461), (729, 765, 559, 545), (776, 774, 561, 563), (711, 705, 435, 437), (781, 776, 563, 565), (700, 740, 447, 433), (691, 781, 565, 567), (696, 691, 567, 569), (752, 747, 449, 451), (701, 696, 569, 571), (751, 746, 483, 485), (764, 759, 453, 455), (748, 743, 585, 587), (768, 764, 455, 457), (712, 707, 573, 575), (773, 768, 457, 459), (774, 712, 575, 561), (783, 778, 461, 463), (731, 725, 579, 581), (747, 783, 463, 449), (737, 731, 581, 583), (743, 737, 583, 585), (699, 694, 465, 467), (704, 699, 467, 469), (755, 748, 587, 589), (710, 704, 469, 471), (715, 710, 471, 473)])
_uv = me_cube_001.uv_layers.new(name='UVMap')
_uv.uv.foreach_set('vector', [0.4188, 0.772, 0.5812, 0.772, 0.5812, 0.978, 0.4188, 0.978, 0.4188, 0.5037, 0.5812, 0.5037, 0.5812, 0.7463, 0.4188, 0.7463, 0.647, 0.5037, 0.853, 0.5037, 0.853, 0.7463, 0.647, 0.7463, 0.4188, 0.003653, 0.5812, 0.003653, 0.5812, 0.2463, 0.4188, 0.2463, 0.4188, 0.272, 0.5812, 0.272, 0.5812, 0.478, 0.4188, 0.478, 0.147, 0.7463, 0.147, 0.75, 0.125, 0.7463, 0.5812, 0.0, 0.625, 0.003653, 0.5812, 0.003653, 0.147, 0.5037, 0.125, 0.5037, 0.147, 0.5, 0.625, 0.2463, 0.5812, 0.25, 0.5812, 0.2463, 0.353, 0.7463, 0.375, 0.7463, 0.353, 0.75, 0.625, 0.772, 0.5812, 0.772, 0.5812, 0.75, 0.353, 0.5037, 0.353, 0.5, 0.375, 0.5037, 0.625, 0.478, 0.5812, 0.5, 0.5812, 0.478, 0.147, 0.5037, 0.147, 0.7463, 0.125, 0.7463, 0.125, 0.5037, 0.4188, 0.0, 0.5812, 0.0, 0.5812, 0.003653, 0.4188, 0.003653, 0.625, 0.003653, 0.625, 0.2463, 0.5812, 0.2463, 0.5812, 0.003653, 0.5812, 0.272, 0.4188, 0.272, 0.4188, 0.2463, 0.5812, 0.2463, 0.353, 0.5037, 0.147, 0.5037, 0.147, 0.5, 0.353, 0.5, 0.625, 0.272, 0.625, 0.478, 0.5812, 0.478, 0.5812, 0.272, 0.5812, 0.5037, 0.4188, 0.5037, 0.4188, 0.478, 0.5812, 0.478, 0.353, 0.7463, 0.353, 0.5037, 0.4188, 0.5037, 0.4188, 0.7463, 0.647, 0.5037, 0.647, 0.7463, 0.5812, 0.7463, 0.5812, 0.5037, 0.5812, 0.772, 0.4188, 0.772, 0.4188, 0.7463, 0.5812, 0.7463, 0.147, 0.7463, 0.353, 0.7463, 0.353, 0.75, 0.147, 0.75, 0.625, 0.772, 0.625, 0.978, 0.5812, 0.978, 0.5812, 0.772, 0.147, 0.5037, 0.353, 0.5037, 0.353, 0.7463, 0.147, 0.7463, 0.4188, 0.772, 0.5812, 0.772, 0.5812, 0.978, 0.4188, 0.978, 0.4188, 0.5037, 0.5812, 0.5037, 0.5812, 0.7463, 0.4188, 0.7463, 0.647, 0.5037, 0.853, 0.5037, 0.853, 0.7463, 0.647, 0.7463, 0.4188, 0.003653, 0.5812, 0.003653, 0.5812, 0.2463, 0.4188, 0.2463, 0.4188, 0.272, 0.5812, 0.272, 0.5812, 0.478, 0.4188, 0.478, 0.147, 0.7463, 0.147, 0.75, 0.125, 0.7463, 0.5812, 0.0, 0.625, 0.003653, 0.5812, 0.003653, 0.147, 0.5037, 0.125, 0.5037, 0.147, 0.5, 0.625, 0.2463, 0.5812, 0.25, 0.5812, 0.2463, 0.353, 0.7463, 0.375, 0.7463, 0.353, 0.75, 0.625, 0.772, 0.5812, 0.772, 0.5812, 0.75, 0.353, 0.5037, 0.353, 0.5, 0.375, 0.5037, 0.625, 0.478, 0.5812, 0.5, 0.5812, 0.478, 0.147, 0.5037, 0.147, 0.7463, 0.125, 0.7463, 0.125, 0.5037, 0.4188, 0.0, 0.5812, 0.0, 0.5812, 0.003653, 0.4188, 0.003653, 0.625, 0.003653, 0.625, 0.2463, 0.5812, 0.2463, 0.5812, 0.003653, 0.5812, 0.272, 0.4188, 0.272, 0.4188, 0.2463, 0.5812, 0.2463, 0.353, 0.5037, 0.147, 0.5037, 0.147, 0.5, 0.353, 0.5, 0.625, 0.272, 0.625, 0.478, 0.5812, 0.478, 0.5812, 0.272, 0.5812, 0.5037, 0.4188, 0.5037, 0.4188, 0.478, 0.5812, 0.478, 0.353, 0.7463, 0.353, 0.5037, 0.4188, 0.5037, 0.4188, 0.7463, 0.647, 0.5037, 0.647, 0.7463, 0.5812, 0.7463, 0.5812, 0.5037, 0.5812, 0.772, 0.4188, 0.772, 0.4188, 0.7463, 0.5812, 0.7463, 0.147, 0.7463, 0.353, 0.7463, 0.353, 0.75, 0.147, 0.75, 0.625, 0.772, 0.625, 0.978, 0.5812, 0.978, 0.5812, 0.772, 0.147, 0.5037, 0.353, 0.5037, 0.353, 0.7463, 0.147, 0.7463, 0.4188, 0.772, 0.5812, 0.772, 0.5812, 0.978, 0.4188, 0.978, 0.4188, 0.5037, 0.5812, 0.5037, 0.5812, 0.7463, 0.4188, 0.7463, 0.647, 0.5037, 0.853, 0.5037, 0.853, 0.7463, 0.647, 0.7463, 0.4188, 0.003653, 0.5812, 0.003653, 0.5812, 0.2463, 0.4188, 0.2463, 0.4188, 0.272, 0.5812, 0.272, 0.5812, 0.478, 0.4188, 0.478, 0.147, 0.7463, 0.147, 0.75, 0.125, 0.7463, 0.5812, 0.0, 0.625, 0.003653, 0.5812, 0.003653, 0.147, 0.5037, 0.125, 0.5037, 0.147, 0.5, 0.625, 0.2463, 0.5812, 0.25, 0.5812, 0.2463, 0.353, 0.7463, 0.375, 0.7463, 0.353, 0.75, 0.625, 0.772, 0.5812, 0.772, 0.5812, 0.75, 0.353, 0.5037, 0.353, 0.5, 0.375, 0.5037, 0.625, 0.478, 0.5812, 0.5, 0.5812, 0.478, 0.147, 0.5037, 0.147, 0.7463, 0.125, 0.7463, 0.125, 0.5037, 0.4188, 0.0, 0.5812, 0.0, 0.5812, 0.003653, 0.4188, 0.003653, 0.625, 0.003653, 0.625, 0.2463, 0.5812, 0.2463, 0.5812, 0.003653, 0.5812, 0.272, 0.4188, 0.272, 0.4188, 0.2463, 0.5812, 0.2463, 0.353, 0.5037, 0.147, 0.5037, 0.147, 0.5, 0.353, 0.5, 0.625, 0.272, 0.625, 0.478, 0.5812, 0.478, 0.5812, 0.272, 0.5812, 0.5037, 0.4188, 0.5037, 0.4188, 0.478, 0.5812, 0.478, 0.353, 0.7463, 0.353, 0.5037, 0.4188, 0.5037, 0.4188, 0.7463, 0.647, 0.5037, 0.647, 0.7463, 0.5812, 0.7463, 0.5812, 0.5037, 0.5812, 0.772, 0.4188, 0.772, 0.4188, 0.7463, 0.5812, 0.7463, 0.147, 0.7463, 0.353, 0.7463, 0.353, 0.75, 0.147, 0.75, 0.625, 0.772, 0.625, 0.978, 0.5812, 0.978, 0.5812, 0.772, 0.147, 0.5037, 0.353, 0.5037, 0.353, 0.7463, 0.147, 0.7463, 0.4188, 0.772, 0.5812, 0.772, 0.5812, 0.978, 0.4188, 0.978, 0.4188, 0.5037, 0.5812, 0.5037, 0.5812, 0.7463, 0.4188, 0.7463, 0.647, 0.5037, 0.853, 0.5037, 0.853, 0.7463, 0.647, 0.7463, 0.4188, 0.003653, 0.5812, 0.003653, 0.5812, 0.2463, 0.4188, 0.2463, 0.4188, 0.272, 0.5812, 0.272, 0.5812, 0.478, 0.4188, 0.478, 0.147, 0.7463, 0.147, 0.75, 0.125, 0.7463, 0.5812, 0.0, 0.625, 0.003653, 0.5812, 0.003653, 0.147, 0.5037, 0.125, 0.5037, 0.147, 0.5, 0.625, 0.2463, 0.5812, 0.25, 0.5812, 0.2463, 0.353, 0.7463, 0.375, 0.7463, 0.353, 0.75, 0.625, 0.772, 0.5812, 0.772, 0.5812, 0.75, 0.353, 0.5037, 0.353, 0.5, 0.375, 0.5037, 0.625, 0.478, 0.5812, 0.5, 0.5812, 0.478, 0.147, 0.5037, 0.147, 0.7463, 0.125, 0.7463, 0.125, 0.5037, 0.4188, 0.0, 0.5812, 0.0, 0.5812, 0.003653, 0.4188, 0.003653, 0.625, 0.003653, 0.625, 0.2463, 0.5812, 0.2463, 0.5812, 0.003653, 0.5812, 0.272, 0.4188, 0.272, 0.4188, 0.2463, 0.5812, 0.2463, 0.353, 0.5037, 0.147, 0.5037, 0.147, 0.5, 0.353, 0.5, 0.625, 0.272, 0.625, 0.478, 0.5812, 0.478, 0.5812, 0.272, 0.5812, 0.5037, 0.4188, 0.5037, 0.4188, 0.478, 0.5812, 0.478, 0.353, 0.7463, 0.353, 0.5037, 0.4188, 0.5037, 0.4188, 0.7463, 0.647, 0.5037, 0.647, 0.7463, 0.5812, 0.7463, 0.5812, 0.5037, 0.5812, 0.772, 0.4188, 0.772, 0.4188, 0.7463, 0.5812, 0.7463, 0.147, 0.7463, 0.353, 0.7463, 0.353, 0.75, 0.147, 0.75, 0.625, 0.772, 0.625, 0.978, 0.5812, 0.978, 0.5812, 0.772, 0.147, 0.5037, 0.353, 0.5037, 0.353, 0.7463, 0.147, 0.7463, 0.4188, 0.772, 0.5812, 0.772, 0.5812, 0.978, 0.4188, 0.978, 0.4188, 0.5037, 0.5812, 0.5037, 0.5812, 0.7463, 0.4188, 0.7463, 0.647, 0.5037, 0.853, 0.5037, 0.853, 0.7463, 0.647, 0.7463, 0.4188, 0.003653, 0.5812, 0.003653, 0.5812, 0.2463, 0.4188, 0.2463, 0.4188, 0.272, 0.5812, 0.272, 0.5812, 0.478, 0.4188, 0.478, 0.147, 0.7463, 0.147, 0.75, 0.125, 0.7463, 0.5812, 0.0, 0.625, 0.003653, 0.5812, 0.003653, 0.147, 0.5037, 0.125, 0.5037, 0.147, 0.5, 0.625, 0.2463, 0.5812, 0.25, 0.5812, 0.2463, 0.353, 0.7463, 0.375, 0.7463, 0.353, 0.75, 0.625, 0.772, 0.5812, 0.772, 0.5812, 0.75, 0.353, 0.5037, 0.353, 0.5, 0.375, 0.5037, 0.625, 0.478, 0.5812, 0.5, 0.5812, 0.478, 0.147, 0.5037, 0.147, 0.7463, 0.125, 0.7463, 0.125, 0.5037, 0.4188, 0.0, 0.5812, 0.0, 0.5812, 0.003653, 0.4188, 0.003653, 0.625, 0.003653, 0.625, 0.2463, 0.5812, 0.2463, 0.5812, 0.003653, 0.5812, 0.272, 0.4188, 0.272, 0.4188, 0.2463, 0.5812, 0.2463, 0.353, 0.5037, 0.147, 0.5037, 0.147, 0.5, 0.353, 0.5, 0.625, 0.272, 0.625, 0.478, 0.5812, 0.478, 0.5812, 0.272, 0.5812, 0.5037, 0.4188, 0.5037, 0.4188, 0.478, 0.5812, 0.478, 0.353, 0.7463, 0.353, 0.5037, 0.4188, 0.5037, 0.4188, 0.7463, 0.647, 0.5037, 0.647, 0.7463, 0.5812, 0.7463, 0.5812, 0.5037, 0.5812, 0.772, 0.4188, 0.772, 0.4188, 0.7463, 0.5812, 0.7463, 0.147, 0.7463, 0.353, 0.7463, 0.353, 0.75, 0.147, 0.75, 0.625, 0.772, 0.625, 0.978, 0.5812, 0.978, 0.5812, 0.772, 0.147, 0.5037, 0.353, 0.5037, 0.353, 0.7463, 0.147, 0.7463, 0.4188, 0.772, 0.5812, 0.772, 0.5812, 0.978, 0.4188, 0.978, 0.4188, 0.5037, 0.5812, 0.5037, 0.5812, 0.7463, 0.4188, 0.7463, 0.647, 0.5037, 0.853, 0.5037, 0.853, 0.7463, 0.647, 0.7463, 0.4188, 0.003653, 0.5812, 0.003653, 0.5812, 0.2463, 0.4188, 0.2463, 0.4188, 0.272, 0.5812, 0.272, 0.5812, 0.478, 0.4188, 0.478, 0.147, 0.7463, 0.147, 0.75, 0.125, 0.7463, 0.5812, 0.0, 0.625, 0.003653, 0.5812, 0.003653, 0.147, 0.5037, 0.125, 0.5037, 0.147, 0.5, 0.625, 0.2463, 0.5812, 0.25, 0.5812, 0.2463, 0.353, 0.7463, 0.375, 0.7463, 0.353, 0.75, 0.625, 0.772, 0.5812, 0.772, 0.5812, 0.75, 0.353, 0.5037, 0.353, 0.5, 0.375, 0.5037, 0.625, 0.478, 0.5812, 0.5, 0.5812, 0.478, 0.147, 0.5037, 0.147, 0.7463, 0.125, 0.7463, 0.125, 0.5037, 0.4188, 0.0, 0.5812, 0.0, 0.5812, 0.003653, 0.4188, 0.003653, 0.625, 0.003653, 0.625, 0.2463, 0.5812, 0.2463, 0.5812, 0.003653, 0.5812, 0.272, 0.4188, 0.272, 0.4188, 0.2463, 0.5812, 0.2463, 0.353, 0.5037, 0.147, 0.5037, 0.147, 0.5, 0.353, 0.5, 0.625, 0.272, 0.625, 0.478, 0.5812, 0.478, 0.5812, 0.272, 0.5812, 0.5037, 0.4188, 0.5037, 0.4188, 0.478, 0.5812, 0.478, 0.353, 0.7463, 0.353, 0.5037, 0.4188, 0.5037, 0.4188, 0.7463, 0.647, 0.5037, 0.647, 0.7463, 0.5812, 0.7463, 0.5812, 0.5037, 0.5812, 0.772, 0.4188, 0.772, 0.4188, 0.7463, 0.5812, 0.7463, 0.147, 0.7463, 0.353, 0.7463, 0.353, 0.75, 0.147, 0.75, 0.625, 0.772, 0.625, 0.978, 0.5812, 0.978, 0.5812, 0.772, 0.147, 0.5037, 0.353, 0.5037, 0.353, 0.7463, 0.147, 0.7463, 0.4188, 0.772, 0.5812, 0.772, 0.5812, 0.978, 0.4188, 0.978, 0.4188, 0.5037, 0.5812, 0.5037, 0.5812, 0.7463, 0.4188, 0.7463, 0.647, 0.5037, 0.853, 0.5037, 0.853, 0.7463, 0.647, 0.7463, 0.4188, 0.003653, 0.5812, 0.003653, 0.5812, 0.2463, 0.4188, 0.2463, 0.4188, 0.272, 0.5812, 0.272, 0.5812, 0.478, 0.4188, 0.478, 0.147, 0.7463, 0.147, 0.75, 0.125, 0.7463, 0.5812, 0.0, 0.625, 0.003653, 0.5812, 0.003653, 0.147, 0.5037, 0.125, 0.5037, 0.147, 0.5, 0.625, 0.2463, 0.5812, 0.25, 0.5812, 0.2463, 0.353, 0.7463, 0.375, 0.7463, 0.353, 0.75, 0.625, 0.772, 0.5812, 0.772, 0.5812, 0.75, 0.353, 0.5037, 0.353, 0.5, 0.375, 0.5037, 0.625, 0.478, 0.5812, 0.5, 0.5812, 0.478, 0.147, 0.5037, 0.147, 0.7463, 0.125, 0.7463, 0.125, 0.5037, 0.4188, 0.0, 0.5812, 0.0, 0.5812, 0.003653, 0.4188, 0.003653, 0.625, 0.003653, 0.625, 0.2463, 0.5812, 0.2463, 0.5812, 0.003653, 0.5812, 0.272, 0.4188, 0.272, 0.4188, 0.2463, 0.5812, 0.2463, 0.353, 0.5037, 0.147, 0.5037, 0.147, 0.5, 0.353, 0.5, 0.625, 0.272, 0.625, 0.478, 0.5812, 0.478, 0.5812, 0.272, 0.5812, 0.5037, 0.4188, 0.5037, 0.4188, 0.478, 0.5812, 0.478, 0.353, 0.7463, 0.353, 0.5037, 0.4188, 0.5037, 0.4188, 0.7463, 0.647, 0.5037, 0.647, 0.7463, 0.5812, 0.7463, 0.5812, 0.5037, 0.5812, 0.772, 0.4188, 0.772, 0.4188, 0.7463, 0.5812, 0.7463, 0.147, 0.7463, 0.353, 0.7463, 0.353, 0.75, 0.147, 0.75, 0.625, 0.772, 0.625, 0.978, 0.5812, 0.978, 0.5812, 0.772, 0.147, 0.5037, 0.353, 0.5037, 0.353, 0.7463, 0.147, 0.7463, 0.4188, 0.772, 0.5812, 0.772, 0.5812, 0.978, 0.4188, 0.978, 0.4188, 0.5037, 0.5812, 0.5037, 0.5812, 0.7463, 0.4188, 0.7463, 0.647, 0.5037, 0.853, 0.5037, 0.853, 0.7463, 0.647, 0.7463, 0.4188, 0.003653, 0.5812, 0.003653, 0.5812, 0.2463, 0.4188, 0.2463, 0.4188, 0.272, 0.5812, 0.272, 0.5812, 0.478, 0.4188, 0.478, 0.147, 0.7463, 0.147, 0.75, 0.125, 0.7463, 0.5812, 0.0, 0.625, 0.003653, 0.5812, 0.003653, 0.147, 0.5037, 0.125, 0.5037, 0.147, 0.5, 0.625, 0.2463, 0.5812, 0.25, 0.5812, 0.2463, 0.353, 0.7463, 0.375, 0.7463, 0.353, 0.75, 0.625, 0.772, 0.5812, 0.772, 0.5812, 0.75, 0.353, 0.5037, 0.353, 0.5, 0.375, 0.5037, 0.625, 0.478, 0.5812, 0.5, 0.5812, 0.478, 0.147, 0.5037, 0.147, 0.7463, 0.125, 0.7463, 0.125, 0.5037, 0.4188, 0.0, 0.5812, 0.0, 0.5812, 0.003653, 0.4188, 0.003653, 0.625, 0.003653, 0.625, 0.2463, 0.5812, 0.2463, 0.5812, 0.003653, 0.5812, 0.272, 0.4188, 0.272, 0.4188, 0.2463, 0.5812, 0.2463, 0.353, 0.5037, 0.147, 0.5037, 0.147, 0.5, 0.353, 0.5, 0.625, 0.272, 0.625, 0.478, 0.5812, 0.478, 0.5812, 0.272, 0.5812, 0.5037, 0.4188, 0.5037, 0.4188, 0.478, 0.5812, 0.478, 0.353, 0.7463, 0.353, 0.5037, 0.4188, 0.5037, 0.4188, 0.7463, 0.647, 0.5037, 0.647, 0.7463, 0.5812, 0.7463, 0.5812, 0.5037, 0.5812, 0.772, 0.4188, 0.772, 0.4188, 0.7463, 0.5812, 0.7463, 0.147, 0.7463, 0.353, 0.7463, 0.353, 0.75, 0.147, 0.75, 0.625, 0.772, 0.625, 0.978, 0.5812, 0.978, 0.5812, 0.772, 0.147, 0.5037, 0.353, 0.5037, 0.353, 0.7463, 0.147, 0.7463, 0.4188, 0.772, 0.5812, 0.772, 0.5812, 0.978, 0.4188, 0.978, 0.4188, 0.5037, 0.5812, 0.5037, 0.5812, 0.7463, 0.4188, 0.7463, 0.647, 0.5037, 0.853, 0.5037, 0.853, 0.7463, 0.647, 0.7463, 0.4188, 0.003653, 0.5812, 0.003653, 0.5812, 0.2463, 0.4188, 0.2463, 0.4188, 0.272, 0.5812, 0.272, 0.5812, 0.478, 0.4188, 0.478, 0.147, 0.7463, 0.147, 0.75, 0.125, 0.7463, 0.5812, 0.0, 0.625, 0.003653, 0.5812, 0.003653, 0.147, 0.5037, 0.125, 0.5037, 0.147, 0.5, 0.625, 0.2463, 0.5812, 0.25, 0.5812, 0.2463, 0.353, 0.7463, 0.375, 0.7463, 0.353, 0.75, 0.625, 0.772, 0.5812, 0.772, 0.5812, 0.75, 0.353, 0.5037, 0.353, 0.5, 0.375, 0.5037, 0.625, 0.478, 0.5812, 0.5, 0.5812, 0.478, 0.147, 0.5037, 0.147, 0.7463, 0.125, 0.7463, 0.125, 0.5037, 0.4188, 0.0, 0.5812, 0.0, 0.5812, 0.003653, 0.4188, 0.003653, 0.625, 0.003653, 0.625, 0.2463, 0.5812, 0.2463, 0.5812, 0.003653, 0.5812, 0.272, 0.4188, 0.272, 0.4188, 0.2463, 0.5812, 0.2463, 0.353, 0.5037, 0.147, 0.5037, 0.147, 0.5, 0.353, 0.5, 0.625, 0.272, 0.625, 0.478, 0.5812, 0.478, 0.5812, 0.272, 0.5812, 0.5037, 0.4188, 0.5037, 0.4188, 0.478, 0.5812, 0.478, 0.353, 0.7463, 0.353, 0.5037, 0.4188, 0.5037, 0.4188, 0.7463, 0.647, 0.5037, 0.647, 0.7463, 0.5812, 0.7463, 0.5812, 0.5037, 0.5812, 0.772, 0.4188, 0.772, 0.4188, 0.7463, 0.5812, 0.7463, 0.147, 0.7463, 0.353, 0.7463, 0.353, 0.75, 0.147, 0.75, 0.625, 0.772, 0.625, 0.978, 0.5812, 0.978, 0.5812, 0.772, 0.147, 0.5037, 0.353, 0.5037, 0.353, 0.7463, 0.147, 0.7463, 0.4188, 0.772, 0.5812, 0.772, 0.5812, 0.978, 0.4188, 0.978, 0.4188, 0.5037, 0.5812, 0.5037, 0.5812, 0.7463, 0.4188, 0.7463, 0.647, 0.5037, 0.853, 0.5037, 0.853, 0.7463, 0.647, 0.7463, 0.4188, 0.003653, 0.5812, 0.003653, 0.5812, 0.2463, 0.4188, 0.2463, 0.4188, 0.272, 0.5812, 0.272, 0.5812, 0.478, 0.4188, 0.478, 0.147, 0.7463, 0.147, 0.75, 0.125, 0.7463, 0.5812, 0.0, 0.625, 0.003653, 0.5812, 0.003653, 0.147, 0.5037, 0.125, 0.5037, 0.147, 0.5, 0.625, 0.2463, 0.5812, 0.25, 0.5812, 0.2463, 0.353, 0.7463, 0.375, 0.7463, 0.353, 0.75, 0.625, 0.772, 0.5812, 0.772, 0.5812, 0.75, 0.353, 0.5037, 0.353, 0.5, 0.375, 0.5037, 0.625, 0.478, 0.5812, 0.5, 0.5812, 0.478, 0.147, 0.5037, 0.147, 0.7463, 0.125, 0.7463, 0.125, 0.5037, 0.4188, 0.0, 0.5812, 0.0, 0.5812, 0.003653, 0.4188, 0.003653, 0.625, 0.003653, 0.625, 0.2463, 0.5812, 0.2463, 0.5812, 0.003653, 0.5812, 0.272, 0.4188, 0.272, 0.4188, 0.2463, 0.5812, 0.2463, 0.353, 0.5037, 0.147, 0.5037, 0.147, 0.5, 0.353, 0.5, 0.625, 0.272, 0.625, 0.478, 0.5812, 0.478, 0.5812, 0.272, 0.5812, 0.5037, 0.4188, 0.5037, 0.4188, 0.478, 0.5812, 0.478, 0.353, 0.7463, 0.353, 0.5037, 0.4188, 0.5037, 0.4188, 0.7463, 0.647, 0.5037, 0.647, 0.7463, 0.5812, 0.7463, 0.5812, 0.5037, 0.5812, 0.772, 0.4188, 0.772, 0.4188, 0.7463, 0.5812, 0.7463, 0.147, 0.7463, 0.353, 0.7463, 0.353, 0.75, 0.147, 0.75, 0.625, 0.772, 0.625, 0.978, 0.5812, 0.978, 0.5812, 0.772, 0.147, 0.5037, 0.353, 0.5037, 0.353, 0.7463, 0.147, 0.7463, 0.4188, 0.772, 0.5812, 0.772, 0.5812, 0.978, 0.4188, 0.978, 0.4188, 0.5037, 0.5812, 0.5037, 0.5812, 0.7463, 0.4188, 0.7463, 0.647, 0.5037, 0.853, 0.5037, 0.853, 0.7463, 0.647, 0.7463, 0.4188, 0.003653, 0.5812, 0.003653, 0.5812, 0.2463, 0.4188, 0.2463, 0.4188, 0.272, 0.5812, 0.272, 0.5812, 0.478, 0.4188, 0.478, 0.147, 0.7463, 0.147, 0.75, 0.125, 0.7463, 0.5812, 0.0, 0.625, 0.003653, 0.5812, 0.003653, 0.147, 0.5037, 0.125, 0.5037, 0.147, 0.5, 0.625, 0.2463, 0.5812, 0.25, 0.5812, 0.2463, 0.353, 0.7463, 0.375, 0.7463, 0.353, 0.75, 0.625, 0.772, 0.5812, 0.772, 0.5812, 0.75, 0.353, 0.5037, 0.353, 0.5, 0.375, 0.5037, 0.625, 0.478, 0.5812, 0.5, 0.5812, 0.478, 0.147, 0.5037, 0.147, 0.7463, 0.125, 0.7463, 0.125, 0.5037, 0.4188, 0.0, 0.5812, 0.0, 0.5812, 0.003653, 0.4188, 0.003653, 0.625, 0.003653, 0.625, 0.2463, 0.5812, 0.2463, 0.5812, 0.003653, 0.5812, 0.272, 0.4188, 0.272, 0.4188, 0.2463, 0.5812, 0.2463, 0.353, 0.5037, 0.147, 0.5037, 0.147, 0.5, 0.353, 0.5, 0.625, 0.272, 0.625, 0.478, 0.5812, 0.478, 0.5812, 0.272, 0.5812, 0.5037, 0.4188, 0.5037, 0.4188, 0.478, 0.5812, 0.478, 0.353, 0.7463, 0.353, 0.5037, 0.4188, 0.5037, 0.4188, 0.7463, 0.647, 0.5037, 0.647, 0.7463, 0.5812, 0.7463, 0.5812, 0.5037, 0.5812, 0.772, 0.4188, 0.772, 0.4188, 0.7463, 0.5812, 0.7463, 0.147, 0.7463, 0.353, 0.7463, 0.353, 0.75, 0.147, 0.75, 0.625, 0.772, 0.625, 0.978, 0.5812, 0.978, 0.5812, 0.772, 0.147, 0.5037, 0.353, 0.5037, 0.353, 0.7463, 0.147, 0.7463, 0.4188, 0.772, 0.5812, 0.772, 0.5812, 0.978, 0.4188, 0.978, 0.4188, 0.5037, 0.5812, 0.5037, 0.5812, 0.7463, 0.4188, 0.7463, 0.647, 0.5037, 0.853, 0.5037, 0.853, 0.7463, 0.647, 0.7463, 0.4188, 0.003653, 0.5812, 0.003653, 0.5812, 0.2463, 0.4188, 0.2463, 0.4188, 0.272, 0.5812, 0.272, 0.5812, 0.478, 0.4188, 0.478, 0.147, 0.7463, 0.147, 0.75, 0.125, 0.7463, 0.5812, 0.0, 0.625, 0.003653, 0.5812, 0.003653, 0.147, 0.5037, 0.125, 0.5037, 0.147, 0.5, 0.625, 0.2463, 0.5812, 0.25, 0.5812, 0.2463, 0.353, 0.7463, 0.375, 0.7463, 0.353, 0.75, 0.625, 0.772, 0.5812, 0.772, 0.5812, 0.75, 0.353, 0.5037, 0.353, 0.5, 0.375, 0.5037, 0.625, 0.478, 0.5812, 0.5, 0.5812, 0.478, 0.147, 0.5037, 0.147, 0.7463, 0.125, 0.7463, 0.125, 0.5037, 0.4188, 0.0, 0.5812, 0.0, 0.5812, 0.003653, 0.4188, 0.003653, 0.625, 0.003653, 0.625, 0.2463, 0.5812, 0.2463, 0.5812, 0.003653, 0.5812, 0.272, 0.4188, 0.272, 0.4188, 0.2463, 0.5812, 0.2463, 0.353, 0.5037, 0.147, 0.5037, 0.147, 0.5, 0.353, 0.5, 0.625, 0.272, 0.625, 0.478, 0.5812, 0.478, 0.5812, 0.272, 0.5812, 0.5037, 0.4188, 0.5037, 0.4188, 0.478, 0.5812, 0.478, 0.353, 0.7463, 0.353, 0.5037, 0.4188, 0.5037, 0.4188, 0.7463, 0.647, 0.5037, 0.647, 0.7463, 0.5812, 0.7463, 0.5812, 0.5037, 0.5812, 0.772, 0.4188, 0.772, 0.4188, 0.7463, 0.5812, 0.7463, 0.147, 0.7463, 0.353, 0.7463, 0.353, 0.75, 0.147, 0.75, 0.625, 0.772, 0.625, 0.978, 0.5812, 0.978, 0.5812, 0.772, 0.147, 0.5037, 0.353, 0.5037, 0.353, 0.7463, 0.147, 0.7463, 0.4188, 0.772, 0.5812, 0.772, 0.5812, 0.978, 0.4188, 0.978, 0.4188, 0.5037, 0.5812, 0.5037, 0.5812, 0.7463, 0.4188, 0.7463, 0.647, 0.5037, 0.853, 0.5037, 0.853, 0.7463, 0.647, 0.7463, 0.4188, 0.003653, 0.5812, 0.003653, 0.5812, 0.2463, 0.4188, 0.2463, 0.4188, 0.272, 0.5812, 0.272, 0.5812, 0.478, 0.4188, 0.478, 0.147, 0.7463, 0.147, 0.75, 0.125, 0.7463, 0.5812, 0.0, 0.625, 0.003653, 0.5812, 0.003653, 0.147, 0.5037, 0.125, 0.5037, 0.147, 0.5, 0.625, 0.2463, 0.5812, 0.25, 0.5812, 0.2463, 0.353, 0.7463, 0.375, 0.7463, 0.353, 0.75, 0.625, 0.772, 0.5812, 0.772, 0.5812, 0.75, 0.353, 0.5037, 0.353, 0.5, 0.375, 0.5037, 0.625, 0.478, 0.5812, 0.5, 0.5812, 0.478, 0.147, 0.5037, 0.147, 0.7463, 0.125, 0.7463, 0.125, 0.5037, 0.4188, 0.0, 0.5812, 0.0, 0.5812, 0.003653, 0.4188, 0.003653, 0.625, 0.003653, 0.625, 0.2463, 0.5812, 0.2463, 0.5812, 0.003653, 0.5812, 0.272, 0.4188, 0.272, 0.4188, 0.2463, 0.5812, 0.2463, 0.353, 0.5037, 0.147, 0.5037, 0.147, 0.5, 0.353, 0.5, 0.625, 0.272, 0.625, 0.478, 0.5812, 0.478, 0.5812, 0.272, 0.5812, 0.5037, 0.4188, 0.5037, 0.4188, 0.478, 0.5812, 0.478, 0.353, 0.7463, 0.353, 0.5037, 0.4188, 0.5037, 0.4188, 0.7463, 0.647, 0.5037, 0.647, 0.7463, 0.5812, 0.7463, 0.5812, 0.5037, 0.5812, 0.772, 0.4188, 0.772, 0.4188, 0.7463, 0.5812, 0.7463, 0.147, 0.7463, 0.353, 0.7463, 0.353, 0.75, 0.147, 0.75, 0.625, 0.772, 0.625, 0.978, 0.5812, 0.978, 0.5812, 0.772, 0.147, 0.5037, 0.353, 0.5037, 0.353, 0.7463, 0.147, 0.7463, 0.4188, 0.772, 0.5812, 0.772, 0.5812, 0.978, 0.4188, 0.978, 0.4188, 0.5037, 0.5812, 0.5037, 0.5812, 0.7463, 0.4188, 0.7463, 0.647, 0.5037, 0.853, 0.5037, 0.853, 0.7463, 0.647, 0.7463, 0.4188, 0.003653, 0.5812, 0.003653, 0.5812, 0.2463, 0.4188, 0.2463, 0.4188, 0.272, 0.5812, 0.272, 0.5812, 0.478, 0.4188, 0.478, 0.147, 0.7463, 0.147, 0.75, 0.125, 0.7463, 0.5812, 0.0, 0.625, 0.003653, 0.5812, 0.003653, 0.147, 0.5037, 0.125, 0.5037, 0.147, 0.5, 0.625, 0.2463, 0.5812, 0.25, 0.5812, 0.2463, 0.353, 0.7463, 0.375, 0.7463, 0.353, 0.75, 0.625, 0.772, 0.5812, 0.772, 0.5812, 0.75, 0.353, 0.5037, 0.353, 0.5, 0.375, 0.5037, 0.625, 0.478, 0.5812, 0.5, 0.5812, 0.478, 0.147, 0.5037, 0.147, 0.7463, 0.125, 0.7463, 0.125, 0.5037, 0.4188, 0.0, 0.5812, 0.0, 0.5812, 0.003653, 0.4188, 0.003653, 0.625, 0.003653, 0.625, 0.2463, 0.5812, 0.2463, 0.5812, 0.003653, 0.5812, 0.272, 0.4188, 0.272, 0.4188, 0.2463, 0.5812, 0.2463, 0.353, 0.5037, 0.147, 0.5037, 0.147, 0.5, 0.353, 0.5, 0.625, 0.272, 0.625, 0.478, 0.5812, 0.478, 0.5812, 0.272, 0.5812, 0.5037, 0.4188, 0.5037, 0.4188, 0.478, 0.5812, 0.478, 0.353, 0.7463, 0.353, 0.5037, 0.4188, 0.5037, 0.4188, 0.7463, 0.647, 0.5037, 0.647, 0.7463, 0.5812, 0.7463, 0.5812, 0.5037, 0.5812, 0.772, 0.4188, 0.772, 0.4188, 0.7463, 0.5812, 0.7463, 0.147, 0.7463, 0.353, 0.7463, 0.353, 0.75, 0.147, 0.75, 0.625, 0.772, 0.625, 0.978, 0.5812, 0.978, 0.5812, 0.772, 0.147, 0.5037, 0.353, 0.5037, 0.353, 0.7463, 0.147, 0.7463, 0.4188, 0.772, 0.5812, 0.772, 0.5812, 0.978, 0.4188, 0.978, 0.4188, 0.5037, 0.5812, 0.5037, 0.5812, 0.7463, 0.4188, 0.7463, 0.647, 0.5037, 0.853, 0.5037, 0.853, 0.7463, 0.647, 0.7463, 0.4188, 0.003653, 0.5812, 0.003653, 0.5812, 0.2463, 0.4188, 0.2463, 0.4188, 0.272, 0.5812, 0.272, 0.5812, 0.478, 0.4188, 0.478, 0.147, 0.7463, 0.147, 0.75, 0.125, 0.7463, 0.5812, 0.0, 0.625, 0.003653, 0.5812, 0.003653, 0.147, 0.5037, 0.125, 0.5037, 0.147, 0.5, 0.625, 0.2463, 0.5812, 0.25, 0.5812, 0.2463, 0.353, 0.7463, 0.375, 0.7463, 0.353, 0.75, 0.625, 0.772, 0.5812, 0.772, 0.5812, 0.75, 0.353, 0.5037, 0.353, 0.5, 0.375, 0.5037, 0.625, 0.478, 0.5812, 0.5, 0.5812, 0.478, 0.147, 0.5037, 0.147, 0.7463, 0.125, 0.7463, 0.125, 0.5037, 0.4188, 0.0, 0.5812, 0.0, 0.5812, 0.003653, 0.4188, 0.003653, 0.625, 0.003653, 0.625, 0.2463, 0.5812, 0.2463, 0.5812, 0.003653, 0.5812, 0.272, 0.4188, 0.272, 0.4188, 0.2463, 0.5812, 0.2463, 0.353, 0.5037, 0.147, 0.5037, 0.147, 0.5, 0.353, 0.5, 0.625, 0.272, 0.625, 0.478, 0.5812, 0.478, 0.5812, 0.272, 0.5812, 0.5037, 0.4188, 0.5037, 0.4188, 0.478, 0.5812, 0.478, 0.353, 0.7463, 0.353, 0.5037, 0.4188, 0.5037, 0.4188, 0.7463, 0.647, 0.5037, 0.647, 0.7463, 0.5812, 0.7463, 0.5812, 0.5037, 0.5812, 0.772, 0.4188, 0.772, 0.4188, 0.7463, 0.5812, 0.7463, 0.147, 0.7463, 0.353, 0.7463, 0.353, 0.75, 0.147, 0.75, 0.625, 0.772, 0.625, 0.978, 0.5812, 0.978, 0.5812, 0.772, 0.147, 0.5037, 0.353, 0.5037, 0.353, 0.7463, 0.147, 0.7463, 0.4188, 0.772, 0.5812, 0.772, 0.5812, 0.978, 0.4188, 0.978, 0.4188, 0.5037, 0.5812, 0.5037, 0.5812, 0.7463, 0.4188, 0.7463, 0.647, 0.5037, 0.853, 0.5037, 0.853, 0.7463, 0.647, 0.7463, 0.4188, 0.003653, 0.5812, 0.003653, 0.5812, 0.2463, 0.4188, 0.2463, 0.4188, 0.272, 0.5812, 0.272, 0.5812, 0.478, 0.4188, 0.478, 0.147, 0.7463, 0.147, 0.75, 0.125, 0.7463, 0.5812, 0.0, 0.625, 0.003653, 0.5812, 0.003653, 0.147, 0.5037, 0.125, 0.5037, 0.147, 0.5, 0.625, 0.2463, 0.5812, 0.25, 0.5812, 0.2463, 0.353, 0.7463, 0.375, 0.7463, 0.353, 0.75, 0.625, 0.772, 0.5812, 0.772, 0.5812, 0.75, 0.353, 0.5037, 0.353, 0.5, 0.375, 0.5037, 0.625, 0.478, 0.5812, 0.5, 0.5812, 0.478, 0.147, 0.5037, 0.147, 0.7463, 0.125, 0.7463, 0.125, 0.5037, 0.4188, 0.0, 0.5812, 0.0, 0.5812, 0.003653, 0.4188, 0.003653, 0.625, 0.003653, 0.625, 0.2463, 0.5812, 0.2463, 0.5812, 0.003653, 0.5812, 0.272, 0.4188, 0.272, 0.4188, 0.2463, 0.5812, 0.2463, 0.353, 0.5037, 0.147, 0.5037, 0.147, 0.5, 0.353, 0.5, 0.625, 0.272, 0.625, 0.478, 0.5812, 0.478, 0.5812, 0.272, 0.5812, 0.5037, 0.4188, 0.5037, 0.4188, 0.478, 0.5812, 0.478, 0.353, 0.7463, 0.353, 0.5037, 0.4188, 0.5037, 0.4188, 0.7463, 0.647, 0.5037, 0.647, 0.7463, 0.5812, 0.7463, 0.5812, 0.5037, 0.5812, 0.772, 0.4188, 0.772, 0.4188, 0.7463, 0.5812, 0.7463, 0.147, 0.7463, 0.353, 0.7463, 0.353, 0.75, 0.147, 0.75, 0.625, 0.772, 0.625, 0.978, 0.5812, 0.978, 0.5812, 0.772, 0.147, 0.5037, 0.353, 0.5037, 0.353, 0.7463, 0.147, 0.7463, 0.4188, 0.772, 0.5812, 0.772, 0.5812, 0.978, 0.4188, 0.978, 0.4188, 0.5037, 0.5812, 0.5037, 0.5812, 0.7463, 0.4188, 0.7463, 0.647, 0.5037, 0.853, 0.5037, 0.853, 0.7463, 0.647, 0.7463, 0.4188, 0.003653, 0.5812, 0.003653, 0.5812, 0.2463, 0.4188, 0.2463, 0.4188, 0.272, 0.5812, 0.272, 0.5812, 0.478, 0.4188, 0.478, 0.147, 0.7463, 0.147, 0.75, 0.125, 0.7463, 0.5812, 0.0, 0.625, 0.003653, 0.5812, 0.003653, 0.147, 0.5037, 0.125, 0.5037, 0.147, 0.5, 0.625, 0.2463, 0.5812, 0.25, 0.5812, 0.2463, 0.353, 0.7463, 0.375, 0.7463, 0.353, 0.75, 0.625, 0.772, 0.5812, 0.772, 0.5812, 0.75, 0.353, 0.5037, 0.353, 0.5, 0.375, 0.5037, 0.625, 0.478, 0.5812, 0.5, 0.5812, 0.478, 0.147, 0.5037, 0.147, 0.7463, 0.125, 0.7463, 0.125, 0.5037, 0.4188, 0.0, 0.5812, 0.0, 0.5812, 0.003653, 0.4188, 0.003653, 0.625, 0.003653, 0.625, 0.2463, 0.5812, 0.2463, 0.5812, 0.003653, 0.5812, 0.272, 0.4188, 0.272, 0.4188, 0.2463, 0.5812, 0.2463, 0.353, 0.5037, 0.147, 0.5037, 0.147, 0.5, 0.353, 0.5, 0.625, 0.272, 0.625, 0.478, 0.5812, 0.478, 0.5812, 0.272, 0.5812, 0.5037, 0.4188, 0.5037, 0.4188, 0.478, 0.5812, 0.478, 0.353, 0.7463, 0.353, 0.5037, 0.4188, 0.5037, 0.4188, 0.7463, 0.647, 0.5037, 0.647, 0.7463, 0.5812, 0.7463, 0.5812, 0.5037, 0.5812, 0.772, 0.4188, 0.772, 0.4188, 0.7463, 0.5812, 0.7463, 0.147, 0.7463, 0.353, 0.7463, 0.353, 0.75, 0.147, 0.75, 0.625, 0.772, 0.625, 0.978, 0.5812, 0.978, 0.5812, 0.772, 0.147, 0.5037, 0.353, 0.5037, 0.353, 0.7463, 0.147, 0.7463, 0.4188, 0.772, 0.5812, 0.772, 0.5812, 0.978, 0.4188, 0.978, 0.4188, 0.5037, 0.5812, 0.5037, 0.5812, 0.7463, 0.4188, 0.7463, 0.647, 0.5037, 0.853, 0.5037, 0.853, 0.7463, 0.647, 0.7463, 0.4188, 0.003653, 0.5812, 0.003653, 0.5812, 0.2463, 0.4188, 0.2463, 0.4188, 0.272, 0.5812, 0.272, 0.5812, 0.478, 0.4188, 0.478, 0.147, 0.7463, 0.147, 0.75, 0.125, 0.7463, 0.5812, 0.0, 0.625, 0.003653, 0.5812, 0.003653, 0.147, 0.5037, 0.125, 0.5037, 0.147, 0.5, 0.625, 0.2463, 0.5812, 0.25, 0.5812, 0.2463, 0.353, 0.7463, 0.375, 0.7463, 0.353, 0.75, 0.625, 0.772, 0.5812, 0.772, 0.5812, 0.75, 0.353, 0.5037, 0.353, 0.5, 0.375, 0.5037, 0.625, 0.478, 0.5812, 0.5, 0.5812, 0.478, 0.147, 0.5037, 0.147, 0.7463, 0.125, 0.7463, 0.125, 0.5037, 0.4188, 0.0, 0.5812, 0.0, 0.5812, 0.003653, 0.4188, 0.003653, 0.625, 0.003653, 0.625, 0.2463, 0.5812, 0.2463, 0.5812, 0.003653, 0.5812, 0.272, 0.4188, 0.272, 0.4188, 0.2463, 0.5812, 0.2463, 0.353, 0.5037, 0.147, 0.5037, 0.147, 0.5, 0.353, 0.5, 0.625, 0.272, 0.625, 0.478, 0.5812, 0.478, 0.5812, 0.272, 0.5812, 0.5037, 0.4188, 0.5037, 0.4188, 0.478, 0.5812, 0.478, 0.353, 0.7463, 0.353, 0.5037, 0.4188, 0.5037, 0.4188, 0.7463, 0.647, 0.5037, 0.647, 0.7463, 0.5812, 0.7463, 0.5812, 0.5037, 0.5812, 0.772, 0.4188, 0.772, 0.4188, 0.7463, 0.5812, 0.7463, 0.147, 0.7463, 0.353, 0.7463, 0.353, 0.75, 0.147, 0.75, 0.625, 0.772, 0.625, 0.978, 0.5812, 0.978, 0.5812, 0.772, 0.147, 0.5037, 0.353, 0.5037, 0.353, 0.7463, 0.147, 0.7463, 1.0, 0.5, 1.0, 0.7339, 0.875, 0.7339, 0.875, 0.5, 0.875, 0.5, 0.875, 0.7339, 0.75, 0.734, 0.75, 0.5, 0.75, 0.5, 0.75, 0.734, 0.625, 0.7341, 0.625, 0.5, 0.625, 0.5, 0.625, 0.7341, 0.5, 0.7342, 0.5, 0.5, 0.5, 0.5, 0.5, 0.7342, 0.375, 0.7341, 0.375, 0.5, 0.375, 0.5, 0.375, 0.7341, 0.25, 0.734, 0.25, 0.5, 0.4197, 0.4197, 0.25, 0.49, 0.08029, 0.4197, 0.01, 0.25, 0.08029, 0.08029, 0.25, 0.01, 0.4197, 0.08029, 0.49, 0.25, 0.25, 0.5, 0.25, 0.734, 0.125, 0.7339, 0.125, 0.5, 0.125, 0.5, 0.125, 0.7339, 0.0, 0.7339, 0.0, 0.5, 0.75, 0.49, 0.9197, 0.4197, 0.99, 0.25, 0.9197, 0.08029, 0.75, 0.01, 0.5803, 0.08029, 0.51, 0.25, 0.5803, 0.4197, 1.0, 0.5, 1.0, 0.7301, 0.875, 0.7301, 0.875, 0.5, 0.875, 0.5, 0.875, 0.7301, 0.75, 0.7303, 0.75, 0.5, 0.75, 0.5, 0.75, 0.7303, 0.625, 0.7304, 0.625, 0.5, 0.625, 0.5, 0.625, 0.7304, 0.5, 0.7304, 0.5, 0.5, 0.5, 0.5, 0.5, 0.7304, 0.375, 0.7304, 0.375, 0.5, 0.375, 0.5, 0.375, 0.7304, 0.25, 0.7303, 0.25, 0.5, 0.4197, 0.4197, 0.25, 0.49, 0.08029, 0.4197, 0.01, 0.25, 0.08029, 0.08029, 0.25, 0.01, 0.4197, 0.08029, 0.49, 0.25, 0.25, 0.5, 0.25, 0.7303, 0.125, 0.7301, 0.125, 0.5, 0.125, 0.5, 0.125, 0.7301, 0.0, 0.7301, 0.0, 0.5, 0.75, 0.49, 0.9197, 0.4197, 0.99, 0.25, 0.9197, 0.08029, 0.75, 0.01, 0.5803, 0.08029, 0.51, 0.25, 0.5803, 0.4197, 1.0, 0.5, 1.0, 0.7301, 0.875, 0.7302, 0.875, 0.5, 0.875, 0.5, 0.875, 0.7302, 0.75, 0.7303, 0.75, 0.5, 0.75, 0.5, 0.75, 0.7303, 0.625, 0.7304, 0.625, 0.5, 0.625, 0.5, 0.625, 0.7304, 0.5, 0.7304, 0.5, 0.5, 0.5, 0.5, 0.5, 0.7304, 0.375, 0.7304, 0.375, 0.5, 0.375, 0.5, 0.375, 0.7304, 0.25, 0.7303, 0.25, 0.5, 0.4197, 0.4197, 0.25, 0.49, 0.08029, 0.4197, 0.01, 0.25, 0.08029, 0.08029, 0.25, 0.01, 0.4197, 0.08029, 0.49, 0.25, 0.25, 0.5, 0.25, 0.7303, 0.125, 0.7302, 0.125, 0.5, 0.125, 0.5, 0.125, 0.7302, 0.0, 0.7301, 0.0, 0.5, 0.75, 0.49, 0.9197, 0.4197, 0.99, 0.25, 0.9197, 0.08029, 0.75, 0.01, 0.5803, 0.08029, 0.51, 0.25, 0.5803, 0.4197, 1.0, 0.5, 1.0, 0.7338, 0.875, 0.7338, 0.875, 0.5, 0.875, 0.5, 0.875, 0.7338, 0.75, 0.734, 0.75, 0.5, 0.75, 0.5, 0.75, 0.734, 0.625, 0.7341, 0.625, 0.5, 0.625, 0.5, 0.625, 0.7341, 0.5, 0.7341, 0.5, 0.5, 0.5, 0.5, 0.5, 0.7341, 0.375, 0.7341, 0.375, 0.5, 0.375, 0.5, 0.375, 0.7341, 0.25, 0.734, 0.25, 0.5, 0.4197, 0.4197, 0.25, 0.49, 0.08029, 0.4197, 0.01, 0.25, 0.08029, 0.08029, 0.25, 0.01, 0.4197, 0.08029, 0.49, 0.25, 0.25, 0.5, 0.25, 0.734, 0.125, 0.7338, 0.125, 0.5, 0.125, 0.5, 0.125, 0.7338, 0.0, 0.7338, 0.0, 0.5, 0.75, 0.49, 0.9197, 0.4197, 0.99, 0.25, 0.9197, 0.08029, 0.75, 0.01, 0.5803, 0.08029, 0.51, 0.25, 0.5803, 0.4197, 1.0, 0.5, 1.0, 0.7338, 0.875, 0.7339, 0.875, 0.5, 0.875, 0.5, 0.875, 0.7339, 0.75, 0.734, 0.75, 0.5, 0.75, 0.5, 0.75, 0.734, 0.625, 0.7341, 0.625, 0.5, 0.625, 0.5, 0.625, 0.7341, 0.5, 0.7341, 0.5, 0.5, 0.5, 0.5, 0.5, 0.7341, 0.375, 0.7341, 0.375, 0.5, 0.375, 0.5, 0.375, 0.7341, 0.25, 0.734, 0.25, 0.5, 0.4197, 0.4197, 0.25, 0.49, 0.08029, 0.4197, 0.01, 0.25, 0.08029, 0.08029, 0.25, 0.01, 0.4197, 0.08029, 0.49, 0.25, 0.25, 0.5, 0.25, 0.734, 0.125, 0.7339, 0.125, 0.5, 0.125, 0.5, 0.125, 0.7339, 0.0, 0.7338, 0.0, 0.5, 0.75, 0.49, 0.9197, 0.4197, 0.99, 0.25, 0.9197, 0.08029, 0.75, 0.01, 0.5803, 0.08029, 0.51, 0.25, 0.5803, 0.4197, 1.0, 0.5, 1.0, 0.7301, 0.875, 0.7301, 0.875, 0.5, 0.875, 0.5, 0.875, 0.7301, 0.75, 0.7302, 0.75, 0.5, 0.75, 0.5, 0.75, 0.7302, 0.625, 0.7303, 0.625, 0.5, 0.625, 0.5, 0.625, 0.7303, 0.5, 0.7304, 0.5, 0.5, 0.5, 0.5, 0.5, 0.7304, 0.375, 0.7303, 0.375, 0.5, 0.375, 0.5, 0.375, 0.7303, 0.25, 0.7302, 0.25, 0.5, 0.4197, 0.4197, 0.25, 0.49, 0.08029, 0.4197, 0.01, 0.25, 0.08029, 0.08029, 0.25, 0.01, 0.4197, 0.08029, 0.49, 0.25, 0.25, 0.5, 0.25, 0.7302, 0.125, 0.7301, 0.125, 0.5, 0.125, 0.5, 0.125, 0.7301, 0.0, 0.7301, 0.0, 0.5, 0.75, 0.49, 0.9197, 0.4197, 0.99, 0.25, 0.9197, 0.08029, 0.75, 0.01, 0.5803, 0.08029, 0.51, 0.25, 0.5803, 0.4197, 1.0, 0.5, 1.0, 0.7305, 0.875, 0.7304, 0.875, 0.5, 0.875, 0.5, 0.875, 0.7304, 0.75, 0.7303, 0.75, 0.5, 0.75, 0.5, 0.75, 0.7303, 0.625, 0.7302, 0.625, 0.5, 0.625, 0.5, 0.625, 0.7302, 0.5, 0.7301, 0.5, 0.5, 0.5, 0.5, 0.5, 0.7301, 0.375, 0.7302, 0.375, 0.5, 0.375, 0.5, 0.375, 0.7302, 0.25, 0.7303, 0.25, 0.5, 0.4197, 0.4197, 0.25, 0.49, 0.08029, 0.4197, 0.01, 0.25, 0.08029, 0.08029, 0.25, 0.01, 0.4197, 0.08029, 0.49, 0.25, 0.25, 0.5, 0.25, 0.7303, 0.125, 0.7304, 0.125, 0.5, 0.125, 0.5, 0.125, 0.7304, 0.0, 0.7305, 0.0, 0.5, 0.75, 0.49, 0.9197, 0.4197, 0.99, 0.25, 0.9197, 0.08029, 0.75, 0.01, 0.5803, 0.08029, 0.51, 0.25, 0.5803, 0.4197, 1.0, 0.5, 1.0, 0.7342, 0.875, 0.7342, 0.875, 0.5, 0.875, 0.5, 0.875, 0.7342, 0.75, 0.734, 0.75, 0.5, 0.75, 0.5, 0.75, 0.734, 0.625, 0.7339, 0.625, 0.5, 0.625, 0.5, 0.625, 0.7339, 0.5, 0.7339, 0.5, 0.5, 0.5, 0.5, 0.5, 0.7339, 0.375, 0.7339, 0.375, 0.5, 0.375, 0.5, 0.375, 0.7339, 0.25, 0.734, 0.25, 0.5, 0.4197, 0.4197, 0.25, 0.49, 0.08029, 0.4197, 0.01, 0.25, 0.08029, 0.08029, 0.25, 0.01, 0.4197, 0.08029, 0.49, 0.25, 0.25, 0.5, 0.25, 0.734, 0.125, 0.7342, 0.125, 0.5, 0.125, 0.5, 0.125, 0.7342, 0.0, 0.7342, 0.0, 0.5, 0.75, 0.49, 0.9197, 0.4197, 0.99, 0.25, 0.9197, 0.08029, 0.75, 0.01, 0.5803, 0.08029, 0.51, 0.25, 0.5803, 0.4197, 1.0, 0.5, 1.0, 0.7341, 0.875, 0.7341, 0.875, 0.5, 0.875, 0.5, 0.875, 0.7341, 0.75, 0.734, 0.75, 0.5, 0.75, 0.5, 0.75, 0.734, 0.625, 0.7339, 0.625, 0.5, 0.625, 0.5, 0.625, 0.7339, 0.5, 0.7338, 0.5, 0.5, 0.5, 0.5, 0.5, 0.7338, 0.375, 0.7339, 0.375, 0.5, 0.375, 0.5, 0.375, 0.7339, 0.25, 0.734, 0.25, 0.5, 0.4197, 0.4197, 0.25, 0.49, 0.08029, 0.4197, 0.01, 0.25, 0.08029, 0.08029, 0.25, 0.01, 0.4197, 0.08029, 0.49, 0.25, 0.25, 0.5, 0.25, 0.734, 0.125, 0.7341, 0.125, 0.5, 0.125, 0.5, 0.125, 0.7341, 0.0, 0.7341, 0.0, 0.5, 0.75, 0.49, 0.9197, 0.4197, 0.99, 0.25, 0.9197, 0.08029, 0.75, 0.01, 0.5803, 0.08029, 0.51, 0.25, 0.5803, 0.4197, 1.0, 0.5, 1.0, 0.7305, 0.875, 0.7304, 0.875, 0.5, 0.875, 0.5, 0.875, 0.7304, 0.75, 0.7303, 0.75, 0.5, 0.75, 0.5, 0.75, 0.7303, 0.625, 0.7302, 0.625, 0.5, 0.625, 0.5, 0.625, 0.7302, 0.5, 0.7301, 0.5, 0.5, 0.5, 0.5, 0.5, 0.7301, 0.375, 0.7302, 0.375, 0.5, 0.375, 0.5, 0.375, 0.7302, 0.25, 0.7303, 0.25, 0.5, 0.4197, 0.4197, 0.25, 0.49, 0.08029, 0.4197, 0.01, 0.25, 0.08029, 0.08029, 0.25, 0.01, 0.4197, 0.08029, 0.49, 0.25, 0.25, 0.5, 0.25, 0.7303, 0.125, 0.7304, 0.125, 0.5, 0.125, 0.5, 0.125, 0.7304, 0.0, 0.7305, 0.0, 0.5, 0.75, 0.49, 0.9197, 0.4197, 0.99, 0.25, 0.9197, 0.08029, 0.75, 0.01, 0.5803, 0.08029, 0.51, 0.25, 0.5803, 0.4197, 1.0, 0.5, 1.0, 0.7304, 0.875, 0.7303, 0.875, 0.5, 0.875, 0.5, 0.875, 0.7303, 0.75, 0.7302, 0.75, 0.5, 0.75, 0.5, 0.75, 0.7302, 0.625, 0.7301, 0.625, 0.5, 0.625, 0.5, 0.625, 0.7301, 0.5, 0.7301, 0.5, 0.5, 0.5, 0.5, 0.5, 0.7301, 0.375, 0.7301, 0.375, 0.5, 0.375, 0.5, 0.375, 0.7301, 0.25, 0.7302, 0.25, 0.5, 0.4197, 0.4197, 0.25, 0.49, 0.08029, 0.4197, 0.01, 0.25, 0.08029, 0.08029, 0.25, 0.01, 0.4197, 0.08029, 0.49, 0.25, 0.25, 0.5, 0.25, 0.7302, 0.125, 0.7303, 0.125, 0.5, 0.125, 0.5, 0.125, 0.7303, 0.0, 0.7304, 0.0, 0.5, 0.75, 0.49, 0.9197, 0.4197, 0.99, 0.25, 0.9197, 0.08029, 0.75, 0.01, 0.5803, 0.08029, 0.51, 0.25, 0.5803, 0.4197, 1.0, 0.5, 1.0, 0.7341, 0.875, 0.7341, 0.875, 0.5, 0.875, 0.5, 0.875, 0.7341, 0.75, 0.734, 0.75, 0.5, 0.75, 0.5, 0.75, 0.734, 0.625, 0.7339, 0.625, 0.5, 0.625, 0.5, 0.625, 0.7339, 0.5, 0.7338, 0.5, 0.5, 0.5, 0.5, 0.5, 0.7338, 0.375, 0.7339, 0.375, 0.5, 0.375, 0.5, 0.375, 0.7339, 0.25, 0.734, 0.25, 0.5, 0.4197, 0.4197, 0.25, 0.49, 0.08029, 0.4197, 0.01, 0.25, 0.08029, 0.08029, 0.25, 0.01, 0.4197, 0.08029, 0.49, 0.25, 0.25, 0.5, 0.25, 0.734, 0.125, 0.7341, 0.125, 0.5, 0.125, 0.5, 0.125, 0.7341, 0.0, 0.7341, 0.0, 0.5, 0.75, 0.49, 0.9197, 0.4197, 0.99, 0.25, 0.9197, 0.08029, 0.75, 0.01, 0.5803, 0.08029, 0.51, 0.25, 0.5803, 0.4197, 1.0, 0.5, 1.0, 1.0, 0.875, 1.0, 0.875, 0.5, 0.875, 0.5, 0.875, 1.0, 0.75, 1.0, 0.75, 0.5, 0.75, 0.5, 0.75, 1.0, 0.625, 1.0, 0.625, 0.5, 0.625, 0.5, 0.625, 1.0, 0.5, 1.0, 0.5, 0.5, 0.5, 0.5, 0.5, 1.0, 0.375, 1.0, 0.375, 0.5, 0.375, 0.5, 0.375, 1.0, 0.25, 1.0, 0.25, 0.5, 0.4197, 0.4197, 0.25, 0.49, 0.08029, 0.4197, 0.01, 0.25, 0.08029, 0.08029, 0.25, 0.01, 0.4197, 0.08029, 0.49, 0.25, 0.25, 0.5, 0.25, 1.0, 0.125, 1.0, 0.125, 0.5, 0.125, 0.5, 0.125, 1.0, 0.0, 1.0, 0.0, 0.5, 0.75, 0.49, 0.9197, 0.4197, 0.99, 0.25, 0.9197, 0.08029, 0.75, 0.01, 0.5803, 0.08029, 0.51, 0.25, 0.5803, 0.4197, 1.0, 0.5, 1.0, 1.0, 0.875, 1.0, 0.875, 0.5, 0.875, 0.5, 0.875, 1.0, 0.75, 1.0, 0.75, 0.5, 0.75, 0.5, 0.75, 1.0, 0.625, 1.0, 0.625, 0.5, 0.625, 0.5, 0.625, 1.0, 0.5, 1.0, 0.5, 0.5, 0.5, 0.5, 0.5, 1.0, 0.375, 1.0, 0.375, 0.5, 0.375, 0.5, 0.375, 1.0, 0.25, 1.0, 0.25, 0.5, 0.4197, 0.4197, 0.25, 0.49, 0.08029, 0.4197, 0.01, 0.25, 0.08029, 0.08029, 0.25, 0.01, 0.4197, 0.08029, 0.49, 0.25, 0.25, 0.5, 0.25, 1.0, 0.125, 1.0, 0.125, 0.5, 0.125, 0.5, 0.125, 1.0, 0.0, 1.0, 0.0, 0.5, 0.75, 0.49, 0.9197, 0.4197, 0.99, 0.25, 0.9197, 0.08029, 0.75, 0.01, 0.5803, 0.08029, 0.51, 0.25, 0.5803, 0.4197, 1.0, 0.5, 1.0, 1.0, 0.875, 1.0, 0.875, 0.5, 0.875, 0.5, 0.875, 1.0, 0.75, 1.0, 0.75, 0.5, 0.75, 0.5, 0.75, 1.0, 0.625, 1.0, 0.625, 0.5, 0.625, 0.5, 0.625, 1.0, 0.5, 1.0, 0.5, 0.5, 0.5, 0.5, 0.5, 1.0, 0.375, 1.0, 0.375, 0.5, 0.375, 0.5, 0.375, 1.0, 0.25, 1.0, 0.25, 0.5, 0.4197, 0.4197, 0.25, 0.49, 0.08029, 0.4197, 0.01, 0.25, 0.08029, 0.08029, 0.25, 0.01, 0.4197, 0.08029, 0.49, 0.25, 0.25, 0.5, 0.25, 1.0, 0.125, 1.0, 0.125, 0.5, 0.125, 0.5, 0.125, 1.0, 0.0, 1.0, 0.0, 0.5, 0.75, 0.49, 0.9197, 0.4197, 0.99, 0.25, 0.9197, 0.08029, 0.75, 0.01, 0.5803, 0.08029, 0.51, 0.25, 0.5803, 0.4197, 1.0, 0.5, 1.0, 1.0, 0.875, 1.0, 0.875, 0.5, 0.875, 0.5, 0.875, 1.0, 0.75, 1.0, 0.75, 0.5, 0.75, 0.5, 0.75, 1.0, 0.625, 1.0, 0.625, 0.5, 0.625, 0.5, 0.625, 1.0, 0.5, 1.0, 0.5, 0.5, 0.5, 0.5, 0.5, 1.0, 0.375, 1.0, 0.375, 0.5, 0.375, 0.5, 0.375, 1.0, 0.25, 1.0, 0.25, 0.5, 0.4197, 0.4197, 0.25, 0.49, 0.08029, 0.4197, 0.01, 0.25, 0.08029, 0.08029, 0.25, 0.01, 0.4197, 0.08029, 0.49, 0.25, 0.25, 0.5, 0.25, 1.0, 0.125, 1.0, 0.125, 0.5, 0.125, 0.5, 0.125, 1.0, 0.0, 1.0, 0.0, 0.5, 0.75, 0.49, 0.9197, 0.4197, 0.99, 0.25, 0.9197, 0.08029, 0.75, 0.01, 0.5803, 0.08029, 0.51, 0.25, 0.5803, 0.4197, 0.125, 0.7304, 0.25, 0.7303, 0.25, 1.0, 0.125, 1.0, 0.375, 0.7304, 0.5, 0.7304, 0.5, 1.0, 0.375, 1.0, 0.625, 0.7341, 0.75, 0.734, 0.75, 1.0, 0.625, 1.0, 0.0, 0.7305, 0.125, 0.7304, 0.125, 1.0, 0.0, 1.0, 0.875, 0.7303, 1.0, 0.7304, 1.0, 1.0, 0.875, 1.0, 0.25, 0.734, 0.375, 0.7341, 0.375, 1.0, 0.25, 1.0, 0.75, 0.7302, 0.875, 0.7303, 0.875, 1.0, 0.75, 1.0, 0.0, 0.7301, 0.125, 0.7302, 0.125, 1.0, 0.0, 1.0, 0.625, 0.7301, 0.75, 0.7302, 0.75, 1.0, 0.625, 1.0, 0.5, 0.7301, 0.625, 0.7301, 0.625, 1.0, 0.5, 1.0, 0.875, 0.7338, 1.0, 0.7338, 1.0, 1.0, 0.875, 1.0, 0.375, 0.7301, 0.5, 0.7301, 0.5, 1.0, 0.375, 1.0, 0.25, 0.7302, 0.375, 0.7301, 0.375, 1.0, 0.25, 1.0, 0.625, 0.7341, 0.75, 0.734, 0.75, 1.0, 0.625, 1.0, 0.5, 0.7341, 0.625, 0.7341, 0.625, 1.0, 0.5, 1.0, 0.125, 0.7303, 0.25, 0.7302, 0.25, 1.0, 0.125, 1.0, 0.375, 0.7341, 0.5, 0.7341, 0.5, 1.0, 0.375, 1.0, 0.0, 0.7304, 0.125, 0.7303, 0.125, 1.0, 0.0, 1.0, 0.25, 0.7303, 0.375, 0.7302, 0.375, 1.0, 0.25, 1.0, 0.875, 0.7341, 1.0, 0.7341, 1.0, 1.0, 0.875, 1.0, 0.125, 0.7339, 0.25, 0.734, 0.25, 1.0, 0.125, 1.0, 0.75, 0.734, 0.875, 0.7341, 0.875, 1.0, 0.75, 1.0, 0.0, 0.7338, 0.125, 0.7338, 0.125, 1.0, 0.0, 1.0, 0.625, 0.7339, 0.75, 0.734, 0.75, 1.0, 0.625, 1.0, 0.5, 0.7338, 0.625, 0.7339, 0.625, 1.0, 0.5, 1.0, 0.875, 0.7339, 1.0, 0.7338, 1.0, 1.0, 0.875, 1.0, 0.75, 0.734, 0.875, 0.7339, 0.875, 1.0, 0.75, 1.0, 0.25, 0.734, 0.375, 0.7339, 0.375, 1.0, 0.25, 1.0, 0.125, 0.7338, 0.25, 0.734, 0.25, 1.0, 0.125, 1.0, 0.5, 0.7341, 0.625, 0.7341, 0.625, 1.0, 0.5, 1.0, 0.375, 0.7341, 0.5, 0.7341, 0.5, 1.0, 0.375, 1.0, 0.25, 0.734, 0.375, 0.7341, 0.375, 1.0, 0.25, 1.0, 0.125, 0.7341, 0.25, 0.734, 0.25, 1.0, 0.125, 1.0, 0.125, 0.7339, 0.25, 0.734, 0.25, 1.0, 0.125, 1.0, 0.0, 0.7341, 0.125, 0.7341, 0.125, 1.0, 0.0, 1.0, 0.0, 0.7338, 0.125, 0.7339, 0.125, 1.0, 0.0, 1.0, 0.875, 0.7301, 1.0, 0.7301, 1.0, 1.0, 0.875, 1.0, 0.75, 0.7302, 0.875, 0.7301, 0.875, 1.0, 0.75, 1.0, 0.625, 0.7303, 0.75, 0.7302, 0.75, 1.0, 0.625, 1.0, 0.5, 0.7304, 0.625, 0.7303, 0.625, 1.0, 0.5, 1.0, 0.375, 0.7303, 0.5, 0.7304, 0.5, 1.0, 0.375, 1.0, 0.25, 0.7303, 0.375, 0.7304, 0.375, 1.0, 0.25, 1.0, 0.125, 0.7301, 0.25, 0.7302, 0.25, 1.0, 0.125, 1.0, 0.75, 0.7303, 0.875, 0.7301, 0.875, 1.0, 0.75, 1.0, 0.0, 0.7301, 0.125, 0.7301, 0.125, 1.0, 0.0, 1.0, 0.875, 0.7304, 1.0, 0.7305, 1.0, 1.0, 0.875, 1.0, 0.25, 0.7302, 0.375, 0.7303, 0.375, 1.0, 0.25, 1.0, 0.875, 0.7304, 1.0, 0.7305, 1.0, 1.0, 0.875, 1.0, 0.75, 0.7303, 0.875, 0.7304, 0.875, 1.0, 0.75, 1.0, 0.25, 0.734, 0.375, 0.7341, 0.375, 1.0, 0.25, 1.0, 0.625, 0.7302, 0.75, 0.7303, 0.75, 1.0, 0.625, 1.0, 0.5, 0.7301, 0.625, 0.7302, 0.625, 1.0, 0.5, 1.0, 0.375, 0.7302, 0.5, 0.7301, 0.5, 1.0, 0.375, 1.0, 0.375, 0.7339, 0.5, 0.7338, 0.5, 1.0, 0.375, 1.0, 0.125, 0.7302, 0.25, 0.7303, 0.25, 1.0, 0.125, 1.0, 0.125, 0.7304, 0.25, 0.7303, 0.25, 1.0, 0.125, 1.0, 0.0, 0.7305, 0.125, 0.7304, 0.125, 1.0, 0.0, 1.0, 0.875, 0.7342, 1.0, 0.7342, 1.0, 1.0, 0.875, 1.0, 0.25, 0.734, 0.375, 0.7339, 0.375, 1.0, 0.25, 1.0, 0.75, 0.734, 0.875, 0.7342, 0.875, 1.0, 0.75, 1.0, 0.625, 0.7339, 0.75, 0.734, 0.75, 1.0, 0.625, 1.0, 0.5, 0.7339, 0.625, 0.7339, 0.625, 1.0, 0.5, 1.0, 0.875, 0.7339, 1.0, 0.7339, 1.0, 1.0, 0.875, 1.0, 0.375, 0.7339, 0.5, 0.7339, 0.5, 1.0, 0.375, 1.0, 0.25, 0.734, 0.375, 0.7339, 0.375, 1.0, 0.25, 1.0, 0.625, 0.7341, 0.75, 0.734, 0.75, 1.0, 0.625, 1.0, 0.5, 0.7342, 0.625, 0.7341, 0.625, 1.0, 0.5, 1.0, 0.125, 0.7342, 0.25, 0.734, 0.25, 1.0, 0.125, 1.0, 0.375, 0.7341, 0.5, 0.7342, 0.5, 1.0, 0.375, 1.0, 0.25, 0.7303, 0.375, 0.7304, 0.375, 1.0, 0.25, 1.0, 0.0, 0.7342, 0.125, 0.7342, 0.125, 1.0, 0.0, 1.0, 0.875, 0.7341, 1.0, 0.7341, 1.0, 1.0, 0.875, 1.0, 0.75, 0.734, 0.875, 0.7339, 0.875, 1.0, 0.75, 1.0, 0.75, 0.734, 0.875, 0.7341, 0.875, 1.0, 0.75, 1.0, 0.0, 0.7339, 0.125, 0.7339, 0.125, 1.0, 0.0, 1.0, 0.625, 0.7339, 0.75, 0.734, 0.75, 1.0, 0.625, 1.0, 0.5, 0.7338, 0.625, 0.7339, 0.625, 1.0, 0.5, 1.0, 0.875, 0.7301, 1.0, 0.7301, 1.0, 1.0, 0.875, 1.0, 0.375, 0.7339, 0.5, 0.7338, 0.5, 1.0, 0.375, 1.0, 0.75, 0.734, 0.875, 0.7338, 0.875, 1.0, 0.75, 1.0, 0.625, 0.7304, 0.75, 0.7303, 0.75, 1.0, 0.625, 1.0, 0.375, 0.7302, 0.5, 0.7301, 0.5, 1.0, 0.375, 1.0, 0.5, 0.7304, 0.625, 0.7304, 0.625, 1.0, 0.5, 1.0, 0.125, 0.7341, 0.25, 0.734, 0.25, 1.0, 0.125, 1.0, 0.375, 0.7304, 0.5, 0.7304, 0.5, 1.0, 0.375, 1.0, 0.0, 0.7341, 0.125, 0.7341, 0.125, 1.0, 0.0, 1.0, 0.125, 0.7301, 0.25, 0.7303, 0.25, 1.0, 0.125, 1.0, 0.75, 0.7303, 0.875, 0.7304, 0.875, 1.0, 0.75, 1.0, 0.0, 0.7301, 0.125, 0.7301, 0.125, 1.0, 0.0, 1.0, 0.625, 0.7302, 0.75, 0.7303, 0.75, 1.0, 0.625, 1.0, 0.5, 0.7301, 0.625, 0.7302, 0.625, 1.0, 0.5, 1.0, 0.875, 0.7302, 1.0, 0.7301, 1.0, 1.0, 0.875, 1.0, 0.75, 0.7303, 0.875, 0.7302, 0.875, 1.0, 0.75, 1.0, 0.25, 0.7303, 0.375, 0.7302, 0.375, 1.0, 0.25, 1.0, 0.625, 0.7304, 0.75, 0.7303, 0.75, 1.0, 0.625, 1.0, 0.5, 0.7304, 0.625, 0.7304, 0.625, 1.0, 0.5, 1.0])
me_cube_001.update()

# ---- objects
ob_cube = bpy.data.objects.new('Cube', me_cube_001)

# ---- transforms, parenting, visibility, modifiers, constraints
ob_cube.location = (0.0, 0.01815, 0.0)

# ---- collection membership
col_collection.objects.link(ob_cube)

# ---- scene / render settings (as saved in the file)
scene.frame_start = 1; scene.frame_end = 250; scene.frame_set(1)
scene.render.engine = 'BLENDER_EEVEE_NEXT'
bpy.context.view_layer.update()

# ---- added for rendering (the .blend has no active camera and no usable light): camera, sun
cam_auto = bpy.data.cameras.new('AutoCamera')
cam_auto.lens = 50.0
cam_auto.sensor_width = 36.0
cam_auto.clip_end = 1000.0
ob_auto_camera = bpy.data.objects.new('AutoCamera', cam_auto)
scene.collection.objects.link(ob_auto_camera)
ob_auto_camera.location = (16.794, -14.9218, 10.1155)
ob_auto_camera.rotation_euler = (1.09748, -7.21219e-08, 0.694738)
scene.camera = ob_auto_camera
light_auto_sun = bpy.data.lights.new('AutoSun', 'SUN')
light_auto_sun.energy = 3.0
light_auto_sun.angle = 0.0523599
ob_auto_sun = bpy.data.objects.new('AutoSun', light_auto_sun)
scene.collection.objects.link(ob_auto_sun)
ob_auto_sun.rotation_euler = (0.872665, 0.174533, 0.523599)
bpy.context.view_layer.update()
